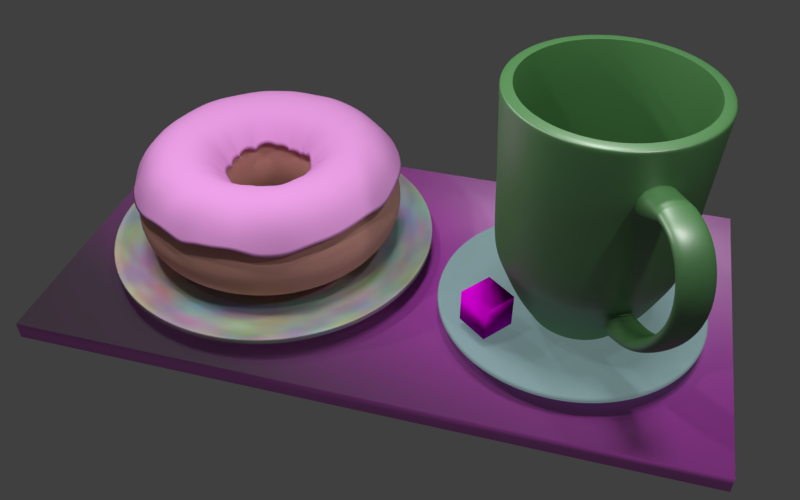 # Source: 3_table_texture.blend  (saved by Blender 2.79.0; exported with 4.5.12 LTS)
import bpy
from mathutils import Matrix  # noqa: F401  (used for matrix-valued properties, if any)

bpy.ops.wm.read_factory_settings(use_empty=True)
scene = bpy.context.scene
scene.name = 'Scene'

# ---- collections
col_collection_1 = bpy.data.collections.new('Collection 1'); scene.collection.children.link(col_collection_1)
col_collection_2 = bpy.data.collections.new('Collection 2'); scene.collection.children.link(col_collection_2)
col_collection_3 = bpy.data.collections.new('Collection 3'); scene.collection.children.link(col_collection_3)
col_collection_4 = bpy.data.collections.new('Collection 4'); scene.collection.children.link(col_collection_4)
col_collection_5 = bpy.data.collections.new('Collection 5'); scene.collection.children.link(col_collection_5)
col_collection_11 = bpy.data.collections.new('Collection 11'); scene.collection.children.link(col_collection_11)

# ---- images (referenced by path relative to the original .blend; pixels are not part of the script)
import os
ASSET_DIR = os.environ.get("B2B_ASSET_DIR", "")  # directory of the original .blend (textures are referenced by path, not embedded)
HERE = os.path.dirname(os.path.abspath(__file__))  # packed textures are extracted next to this script under _unpacked/

def load_image(name, relpath, width, height, colorspace="sRGB"):
    """Load a texture the original file referenced (path relative to the .blend, or extracted next to this script)."""
    p = next((c for c in (os.path.join(HERE, relpath), os.path.join(ASSET_DIR, relpath)) if relpath and os.path.exists(c)), "")
    if p:
        img = bpy.data.images.load(p, check_existing=True)
        img.name = name
    else:  # same state as the original file: an image datablock whose file is absent (Cycles renders it pink)
        img = bpy.data.images.new(name, width, height)
        img.source = "FILE"
        img.filepath = "//" + (relpath or name)
    img.colorspace_settings.name = colorspace
    return img
img_woodquarteredchiffon001_col_1k_jpg = load_image('WoodQuarteredChiffon001_COL_1K.jpg', 'WoodQuarteredChiffon001_COL_1K.jpg', 1024, 1024, 'sRGB')
img_woodquarteredchiffon001_nrm_1k_jpg = load_image('WoodQuarteredChiffon001_NRM_1K.jpg', 'WoodQuarteredChiffon001_NRM_1K.jpg', 1024, 1024, 'Non-Color')

# ---- materials (node trees are filled in below, after node groups)
mat_material_002 = bpy.data.materials.new('Material.002')
mat_material_002.alpha_threshold = 0.0
mat_material_002.diffuse_color = (0.8, 0.3319, 0.7519, 1.0)
mat_material_002.specular_color = (1.0, 0.3091, 0.6973)
mat_material_002.roughness = 0.5
mat_material_002.specular_intensity = 0.8
mat_material_001 = bpy.data.materials.new('Material.001')
mat_material_001.alpha_threshold = 0.0
mat_material_001.diffuse_color = (0.8, 0.404, 0.3304, 1.0)
mat_material_001.specular_color = (1.0, 0.3877, 0.2946)
mat_material_001.roughness = 0.5
mat_material_003 = bpy.data.materials.new('Material.003')
mat_material_003.alpha_threshold = 0.0
mat_material_003.diffuse_color = (0.06829, 0.2396, 0.06165, 1.0)
mat_material_003.specular_color = (0.006126, 0.1284, 1.0)
mat_material_003.roughness = 0.5
mat_material_004 = bpy.data.materials.new('Material.004')
mat_material_004.alpha_threshold = 0.0
mat_material_004.diffuse_color = (0.1081, 0.158, 0.281, 1.0)
mat_material_004.roughness = 0.5
mat_material = bpy.data.materials.new('Material')
mat_material.alpha_threshold = 0.0
mat_material.diffuse_color = (0.2346, 0.3467, 0.3763, 1.0)
mat_material.roughness = 0.5
mat_material_005 = bpy.data.materials.new('Material.005')
mat_material_005.alpha_threshold = 0.0
mat_material_005.preview_render_type = 'CUBE'
mat_material_005.roughness = 0.5
mat_material_006 = bpy.data.materials.new('Material.006')
mat_material_006.alpha_threshold = 0.0
mat_material_006.roughness = 0.5

# ---- material node trees
mat_material_002.use_nodes = True; mat_material_002.node_tree.nodes.clear()
_N = mat_material_002.node_tree.nodes; _L = mat_material_002.node_tree.links
n0 = _N.new('ShaderNodeOutputMaterial'); n0.name = 'Material Output'; n0.location = (300, 300)
n1 = _N.new('ShaderNodeBsdfDiffuse'); n1.name = 'Diffuse BSDF'; n1.location = (10, 300)
n1.inputs[0].default_value = (0.8, 0.3319, 0.7519, 1.0)
_L.new(n1.outputs[0], n0.inputs[0])
n0.is_active_output = True
mat_material_001.use_nodes = True; mat_material_001.node_tree.nodes.clear()
_N = mat_material_001.node_tree.nodes; _L = mat_material_001.node_tree.links
n0 = _N.new('ShaderNodeOutputMaterial'); n0.name = 'Material Output'; n0.location = (300, 300)
n1 = _N.new('ShaderNodeBsdfDiffuse'); n1.name = 'Diffuse BSDF'; n1.location = (10, 300)
n1.inputs[0].default_value = (0.8, 0.404, 0.3304, 1.0)
_L.new(n1.outputs[0], n0.inputs[0])
n0.is_active_output = True
mat_material_003.use_nodes = True; mat_material_003.node_tree.nodes.clear()
_N = mat_material_003.node_tree.nodes; _L = mat_material_003.node_tree.links
n0 = _N.new('ShaderNodeOutputMaterial'); n0.name = 'Material Output'; n0.location = (418, 297)
n1 = _N.new('ShaderNodeBsdfDiffuse'); n1.name = 'Diffuse BSDF'; n1.location = (-32, 298)
n1.inputs[0].default_value = (0.06829, 0.2396, 0.06165, 1.0)
n2 = _N.new('ShaderNodeMixShader'); n2.name = 'Mix Shader'; n2.location = (198, 300)
n2.inputs[0].default_value = 0.2
n3 = _N.new('ShaderNodeBsdfAnisotropic'); n3.name = 'Glossy BSDF'; n3.location = (-1, 86)
n3.distribution = 'GGX'
n3.inputs[1].default_value = 0.4472
_L.new(n1.outputs[0], n2.inputs[1])
_L.new(n2.outputs[0], n0.inputs[0])
_L.new(n3.outputs[0], n2.inputs[2])
n0.is_active_output = True
mat_material_004.use_nodes = True; mat_material_004.node_tree.nodes.clear()
_N = mat_material_004.node_tree.nodes; _L = mat_material_004.node_tree.links
n0 = _N.new('ShaderNodeOutputMaterial'); n0.name = 'Material Output'; n0.location = (460, 300)
n1 = _N.new('ShaderNodeBsdfDiffuse'); n1.name = 'Diffuse BSDF'; n1.location = (10, 300)
n2 = _N.new('ShaderNodeMixShader'); n2.name = 'Mix Shader'; n2.location = (240, 330)
n2.inputs[0].default_value = 0.2
n3 = _N.new('ShaderNodeTexNoise'); n3.name = 'Noise Texture'; n3.location = (14, 102)
n4 = _N.new('ShaderNodeBsdfGlass'); n4.name = 'Glass BSDF'; n4.location = (224, 89)
n4.distribution = 'BECKMANN'
n4.inputs[1].default_value = 0.4472
n4.inputs[2].default_value = 1.45
_L.new(n1.outputs[0], n2.inputs[1])
_L.new(n2.outputs[0], n0.inputs[0])
_L.new(n3.outputs[1], n1.inputs[0])
_L.new(n4.outputs[0], n2.inputs[2])
n0.is_active_output = True
mat_material.use_nodes = True; mat_material.node_tree.nodes.clear()
_N = mat_material.node_tree.nodes; _L = mat_material.node_tree.links
n0 = _N.new('ShaderNodeOutputMaterial'); n0.name = 'Material Output'; n0.location = (460, 300)
n1 = _N.new('ShaderNodeBsdfDiffuse'); n1.name = 'Diffuse BSDF'; n1.location = (10, 300)
n1.inputs[0].default_value = (0.2346, 0.3467, 0.3763, 1.0)
n1.inputs[1].default_value = 0.2
n2 = _N.new('ShaderNodeEmission'); n2.name = 'Emission'; n2.location = (43, 108)
n2.inputs[0].default_value = (0.524, 0.8, 0.8, 1.0)
n3 = _N.new('ShaderNodeMixShader'); n3.name = 'Mix Shader'; n3.location = (240, 298)
n3.inputs[0].default_value = 0.2
_L.new(n1.outputs[0], n3.inputs[1])
_L.new(n3.outputs[0], n0.inputs[0])
_L.new(n2.outputs[0], n3.inputs[2])
n0.is_active_output = True
mat_material_005.use_nodes = True; mat_material_005.node_tree.nodes.clear()
_N = mat_material_005.node_tree.nodes; _L = mat_material_005.node_tree.links
n0 = _N.new('ShaderNodeOutputMaterial'); n0.name = 'Material Output'; n0.location = (460, 300)
n1 = _N.new('ShaderNodeBsdfDiffuse'); n1.name = 'Diffuse BSDF'; n1.location = (10, 300)
n1.inputs[1].default_value = 0.2
n2 = _N.new('ShaderNodeMixShader'); n2.name = 'Mix Shader'; n2.location = (240, 318)
n2.inputs[0].default_value = 0.4
n3 = _N.new('ShaderNodeTexImage'); n3.name = 'Image Texture'; n3.location = (-328, 299)
n3.width = 140
n3.image = img_woodquarteredchiffon001_col_1k_jpg
n4 = _N.new('ShaderNodeTexImage'); n4.name = 'Image Texture.001'; n4.location = (-322, 15)
n4.width = 140
n4.image = img_woodquarteredchiffon001_nrm_1k_jpg
n5 = _N.new('ShaderNodeNormalMap'); n5.name = 'Normal Map'; n5.location = (-149, 148)
n6 = _N.new('ShaderNodeBsdfAnisotropic'); n6.name = 'Glossy BSDF'; n6.location = (67, 123)
n6.distribution = 'GGX'
n6.inputs[1].default_value = 0.6325
_L.new(n1.outputs[0], n2.inputs[1])
_L.new(n2.outputs[0], n0.inputs[0])
_L.new(n6.outputs[0], n2.inputs[2])
_L.new(n3.outputs[0], n1.inputs[0])
_L.new(n4.outputs[0], n5.inputs[1])
_L.new(n5.outputs[0], n6.inputs[4])
_L.new(n5.outputs[0], n1.inputs[2])
n0.is_active_output = True
mat_material_006.use_nodes = True; mat_material_006.node_tree.nodes.clear()
_N = mat_material_006.node_tree.nodes; _L = mat_material_006.node_tree.links
n0 = _N.new('ShaderNodeOutputMaterial'); n0.name = 'Material Output'; n0.location = (300, 300)
n1 = _N.new('ShaderNodeBsdfDiffuse'); n1.name = 'Diffuse BSDF'; n1.location = (10, 300)
n1.inputs[1].default_value = 0.8
n2 = _N.new('ShaderNodeTexImage'); n2.name = 'Image Texture'; n2.location = (-181, 279)
n2.width = 140
n2.image = img_woodquarteredchiffon001_col_1k_jpg
n3 = _N.new('ShaderNodeTexImage'); n3.name = 'Image Texture.001'; n3.location = (-196, -50)
n3.width = 140
n3.image = img_woodquarteredchiffon001_nrm_1k_jpg
n4 = _N.new('ShaderNodeNormalMap'); n4.name = 'Normal Map'; n4.location = (64, -30)
_L.new(n1.outputs[0], n0.inputs[0])
_L.new(n2.outputs[0], n1.inputs[0])
_L.new(n3.outputs[0], n4.inputs[1])
_L.new(n4.outputs[0], n1.inputs[2])
n0.is_active_output = True

# ---- world
world_world = bpy.data.worlds.new('World'); scene.world = world_world
world_world.color = (0.05088, 0.05088, 0.05088)
world_world.use_sun_shadow = False
world_world.sun_shadow_jitter_overblur = 0.0
world_world.cycles.sampling_method = 'MANUAL'

# ---- cameras
cam_camera = bpy.data.cameras.new('Camera')
cam_camera.clip_end = 100.0
cam_camera.lens = 35.0
cam_camera.sensor_width = 32.0
cam_camera.sensor_height = 18.0
cam_camera.ortho_scale = 7.314
cam_camera.dof.focus_distance = 0.0

# ---- lights
light_point_004 = bpy.data.lights.new('Point.004', 'POINT')
light_point_004.transmission_factor = 0.0
light_point_004.energy = 100.0
light_point_004.shadow_buffer_clip_start = 0.5
light_point_004.shadow_soft_size = 0.1
light_point_004.shadow_maximum_resolution = 0.006
light_point_004.use_absolute_resolution = True
light_point = bpy.data.lights.new('Point', 'POINT')
light_point.transmission_factor = 0.0
light_point.energy = 100.0
light_point.shadow_buffer_clip_start = 0.5
light_point.shadow_soft_size = 0.1
light_point.shadow_maximum_resolution = 0.006
light_point.use_absolute_resolution = True
light_point_003 = bpy.data.lights.new('Point.003', 'POINT')
light_point_003.transmission_factor = 0.0
light_point_003.energy = 100.0
light_point_003.shadow_buffer_clip_start = 0.5
light_point_003.shadow_soft_size = 0.1
light_point_003.shadow_maximum_resolution = 0.006
light_point_003.use_absolute_resolution = True
light_point_002 = bpy.data.lights.new('Point.002', 'POINT')
light_point_002.transmission_factor = 0.0
light_point_002.energy = 100.0
light_point_002.shadow_buffer_clip_start = 0.5
light_point_002.shadow_soft_size = 0.1
light_point_002.shadow_maximum_resolution = 0.006
light_point_002.use_absolute_resolution = True
light_point_001 = bpy.data.lights.new('Point.001', 'POINT')
light_point_001.transmission_factor = 0.0
light_point_001.energy = 100.0
light_point_001.shadow_buffer_clip_start = 0.5
light_point_001.shadow_soft_size = 0.1
light_point_001.shadow_maximum_resolution = 0.006
light_point_001.use_absolute_resolution = True
light_sun = bpy.data.lights.new('Sun', 'SUN')
light_sun.transmission_factor = 0.0
light_sun.angle = 0.1993
light_sun.energy = 1.0
light_sun.shadow_buffer_clip_start = 0.5
light_sun.shadow_soft_size = 0.1
light_sun.shadow_cascade_max_distance = 1000.0
light_lamp = bpy.data.lights.new('Lamp', 'POINT')
light_lamp.transmission_factor = 0.0
light_lamp.cutoff_distance = 30.0
light_lamp.energy = 100.0
light_lamp.shadow_buffer_clip_start = 1.001
light_lamp.shadow_soft_size = 0.1
light_lamp.shadow_maximum_resolution = 0.006
light_lamp.use_absolute_resolution = True

# ---- meshes
me_torus_007 = bpy.data.meshes.new('Torus.007')
me_torus_007.from_pydata([(1.389, 4.676e-09, 0.212), (1.232, 1.551e-09, 0.4304), (0.9931, 1.818e-09, 0.4996), (0.7358, 1.191e-08, 0.4307), (0.5584, 1.611e-08, 0.1677), (1.377, 0.1813, 0.2399), (1.235, 0.1625, 0.433), (0.9641, 0.1269, 0.4931), (0.7305, 0.09618, 0.431), (0.5544, 0.07299, 0.2478), (1.342, 0.3596, 0.1534), (1.177, 0.3155, 0.4278), (0.9441, 0.253, 0.4946), (0.7116, 0.1907, 0.431), (0.5444, 0.1459, 0.1696), (1.284, 0.5317, 0.1427), (1.133, 0.4693, 0.4293), (0.9169, 0.3798, 0.4994), (0.6776, 0.2807, 0.4299), (0.5097, 0.2111, 0.2002), (1.203, 0.6947, 0.1467), (1.069, 0.6171, 0.4309), (0.8669, 0.5005, 0.5021), (0.6464, 0.3732, 0.4342), (0.4862, 0.2807, 0.1497), (1.102, 0.8458, 0.1937), (0.9719, 0.7458, 0.4291), (0.7896, 0.6059, 0.5003), (0.5811, 0.4459, 0.4296), (0.4383, 0.3363, 0.1332), (0.9824, 0.9824, 0.2022), (0.8653, 0.8653, 0.4288), (0.6993, 0.6993, 0.4983), (0.5232, 0.5232, 0.432), (0.3953, 0.3953, 0.2202), (0.8458, 1.102, 0.2117), (0.7423, 0.9674, 0.4279), (0.5919, 0.7714, 0.493), (0.4477, 0.5835, 0.4306), (0.3355, 0.4373, 0.2397), (0.6947, 1.203, 0.2371), (0.6162, 1.067, 0.4305), (0.4934, 0.8545, 0.4976), (0.3648, 0.6318, 0.4286), (0.2763, 0.4786, 0.216), (0.5317, 1.284, 0.2422), (0.4648, 1.122, 0.427), (0.3734, 0.9015, 0.4941), (0.2819, 0.6806, 0.431), (0.2134, 0.5153, 0.2323), (0.3596, 1.342, 0.2094), (0.3213, 1.199, 0.4323), (0.2516, 0.9391, 0.493), (0.1939, 0.7238, 0.4352), (0.1438, 0.5365, 0.1789), (0.1813, 1.377, 0.2201), (0.1616, 1.228, 0.4317), (0.1305, 0.9914, 0.5017), (0.09558, 0.726, 0.4295), (0.07312, 0.5554, 0.2449), (-6.251e-08, 1.389, 0.2294), (-5.367e-08, 1.218, 0.4276), (-4.611e-08, 0.9834, 0.4965), (-4.83e-08, 0.7475, 0.4346), (-4.807e-08, 0.557, 0.1918), (-0.1813, 1.377, 0.2395), (-0.163, 1.238, 0.4337), (-0.1278, 0.9704, 0.4951), (-0.09754, 0.7409, 0.4345), (-0.07341, 0.5576, 0.1449), (-0.3596, 1.342, 0.2182), (-0.3232, 1.206, 0.4338), (-0.2564, 0.9568, 0.4988), (-0.1894, 0.7067, 0.4293), (-0.146, 0.545, 0.2336), (-0.5317, 1.284, 0.2083), (-0.4744, 1.145, 0.432), (-0.3829, 0.9245, 0.502), (-0.2846, 0.687, 0.4333), (-0.2115, 0.5105, 0.2044), (-0.6947, 1.203, 0.2061), (-0.6149, 1.065, 0.43), (-0.4886, 0.8463, 0.4946), (-0.3667, 0.6352, 0.4299), (-0.2777, 0.481, 0.2478), (-0.8458, 1.102, 0.2076), (-0.7554, 0.9845, 0.4322), (-0.5975, 0.7787, 0.4959), (-0.4521, 0.5891, 0.4329), (-0.3411, 0.4446, 0.2423), (-0.9824, 0.9824, 0.2034), (-0.8632, 0.8632, 0.4282), (-0.6905, 0.6905, 0.4944), (-0.5195, 0.5195, 0.4303), (-0.3896, 0.3896, 0.1874), (-1.102, 0.8458, 0.1986), (-0.9752, 0.7483, 0.4299), (-0.7811, 0.5994, 0.4969), (-0.5908, 0.4533, 0.4336), (-0.446, 0.3423, 0.1942), (-1.203, 0.6947, 0.2388), (-1.062, 0.6131, 0.4293), (-0.8493, 0.4904, 0.4957), (-0.6421, 0.3707, 0.4326), (-0.4876, 0.2815, 0.1401), (-1.284, 0.5317, 0.1945), (-1.15, 0.4763, 0.433), (-0.9206, 0.3813, 0.5006), (-0.6744, 0.2793, 0.4287), (-0.5215, 0.216, 0.1671), (-1.342, 0.3596, 0.1807), (-1.205, 0.3229, 0.4335), (-0.9663, 0.2589, 0.5019), (-0.7119, 0.1908, 0.4311), (-0.5359, 0.1436, 0.1742), (-1.377, 0.1813, 0.1569), (-1.223, 0.161, 0.4307), (-0.9657, 0.1271, 0.4936), (-0.7277, 0.0958, 0.4301), (-0.5512, 0.07256, 0.134), (-1.389, 1.181e-07, 0.17), (-1.23, 1.055e-07, 0.4301), (-0.9951, 8.689e-08, 0.5002), (-0.739, 6.686e-08, 0.4317), (-0.564, 5.333e-08, 0.2008), (-1.377, -0.1813, 0.2028), (-1.233, -0.1623, 0.4327), (-0.9725, -0.128, 0.4957), (-0.7307, -0.0962, 0.4311), (-0.5597, -0.07368, 0.1886), (-1.342, -0.3596, 0.1785), (-1.192, -0.3195, 0.4309), (-0.9561, -0.2562, 0.4986), (-0.7239, -0.194, 0.4352), (-0.5413, -0.1451, 0.1893), (-1.284, -0.5317, 0.2077), (-1.151, -0.4767, 0.4331), (-0.9152, -0.3791, 0.4988), (-0.6829, -0.2829, 0.4318), (-0.5155, -0.2135, 0.2264), (-1.203, -0.6947, 0.1649), (-1.078, -0.6223, 0.4329), (-0.8535, -0.4928, 0.4972), (-0.6389, -0.3688, 0.4313), (-0.4808, -0.2776, 0.2186), (-1.102, -0.8458, 0.1804), (-0.9788, -0.7511, 0.4308), (-0.7777, -0.5968, 0.4955), (-0.5912, -0.4536, 0.4338), (-0.4399, -0.3376, 0.1573), (-0.9824, -0.9824, 0.1281), (-0.8797, -0.8797, 0.4328), (-0.7049, -0.7049, 0.5008), (-0.517, -0.517, 0.4291), (-0.3957, -0.3957, 0.1715), (-0.8458, -1.102, 0.2395), (-0.7554, -0.9845, 0.4322), (-0.5999, -0.7819, 0.4972), (-0.4497, -0.586, 0.4316), (-0.3392, -0.4421, 0.2101), (-0.6947, -1.203, 0.1627), (-0.6208, -1.075, 0.4323), (-0.497, -0.8608, 0.4999), (-0.3679, -0.6372, 0.4307), (-0.278, -0.4816, 0.2069), (-0.5317, -1.284, 0.1409), (-0.4728, -1.142, 0.4311), (-0.3758, -0.9073, 0.4961), (-0.2795, -0.6747, 0.4288), (-0.2106, -0.5084, 0.1259), (-0.3596, -1.342, 0.1738), (-0.3183, -1.188, 0.43), (-0.2532, -0.9451, 0.495), (-0.1896, -0.7077, 0.4296), (-0.1458, -0.5442, 0.2082), (-0.1813, -1.377, 0.1767), (-0.1617, -1.228, 0.4318), (-0.1284, -0.975, 0.4965), (-0.09625, -0.7311, 0.4312), (-0.07258, -0.5513, 0.1142), (-2.156e-07, -1.389, 0.1213), (-1.945e-07, -1.24, 0.432), (-1.621e-07, -0.9921, 0.4993), (-1.3e-07, -0.7495, 0.4352), (-1.06e-07, -0.5618, 0.1115), (0.1813, -1.377, 0.1974), (0.1613, -1.225, 0.4312), (0.128, -0.9723, 0.4957), (0.09657, -0.7335, 0.432), (0.07354, -0.5586, 0.1669), (0.3596, -1.342, 0.1317), (0.3209, -1.198, 0.432), (0.2553, -0.953, 0.4975), (0.1915, -0.7147, 0.4321), (0.1443, -0.5385, 0.1671), (0.5317, -1.284, 0.07673), (0.4755, -1.148, 0.4325), (0.3769, -0.9099, 0.497), (0.2862, -0.691, 0.4347), (0.215, -0.5192, 0.2111), (0.6947, -1.203, 0.1457), (0.6083, -1.054, 0.4274), (0.4938, -0.8553, 0.4979), (0.3693, -0.6397, 0.4316), (0.2796, -0.4842, 0.1637), (0.8458, -1.102, 0.1198), (0.7599, -0.9903, 0.4337), (0.5973, -0.7784, 0.4958), (0.4484, -0.5844, 0.431), (0.3369, -0.439, 0.181), (0.9824, -0.9824, 0.1527), (0.8842, -0.8842, 0.4341), (0.693, -0.693, 0.4955), (0.5237, -0.5237, 0.4323), (0.3904, -0.3904, 0.1982), (1.102, -0.8458, 0.1643), (0.9667, -0.7417, 0.4277), (0.7851, -0.6024, 0.4985), (0.5918, -0.4541, 0.4341), (0.4368, -0.3352, 0.1315), (1.203, -0.6947, 0.2319), (1.077, -0.6219, 0.4328), (0.8573, -0.4949, 0.4986), (0.6329, -0.3654, 0.429), (0.4867, -0.281, 0.1943), (1.284, -0.5317, 0.2266), (1.15, -0.4763, 0.4329), (0.9136, -0.3784, 0.4983), (0.6783, -0.281, 0.4302), (0.521, -0.2158, 0.1169), (1.342, -0.3596, 0.15), (1.179, -0.3159, 0.4282), (0.9579, -0.2567, 0.4992), (0.7046, -0.1888, 0.4286), (0.5342, -0.1431, 0.1152), (1.377, -0.1813, 0.2125), (1.208, -0.159, 0.4277), (0.9773, -0.1287, 0.4973), (0.7321, -0.09639, 0.4316), (0.5489, -0.07226, 0.1494)], [], [(0, 5, 6, 1), (1, 6, 7, 2), (2, 7, 8, 3), (3, 8, 9, 4), (5, 10, 11, 6), (6, 11, 12, 7), (7, 12, 13, 8), (8, 13, 14, 9), (10, 15, 16, 11), (11, 16, 17, 12), (12, 17, 18, 13), (13, 18, 19, 14), (15, 20, 21, 16), (16, 21, 22, 17), (17, 22, 23, 18), (18, 23, 24, 19), (20, 25, 26, 21), (21, 26, 27, 22), (22, 27, 28, 23), (23, 28, 29, 24), (25, 30, 31, 26), (26, 31, 32, 27), (27, 32, 33, 28), (28, 33, 34, 29), (30, 35, 36, 31), (31, 36, 37, 32), (32, 37, 38, 33), (33, 38, 39, 34), (35, 40, 41, 36), (36, 41, 42, 37), (37, 42, 43, 38), (38, 43, 44, 39), (40, 45, 46, 41), (41, 46, 47, 42), (42, 47, 48, 43), (43, 48, 49, 44), (45, 50, 51, 46), (46, 51, 52, 47), (47, 52, 53, 48), (48, 53, 54, 49), (50, 55, 56, 51), (51, 56, 57, 52), (52, 57, 58, 53), (53, 58, 59, 54), (55, 60, 61, 56), (56, 61, 62, 57), (57, 62, 63, 58), (58, 63, 64, 59), (60, 65, 66, 61), (61, 66, 67, 62), (62, 67, 68, 63), (63, 68, 69, 64), (65, 70, 71, 66), (66, 71, 72, 67), (67, 72, 73, 68), (68, 73, 74, 69), (70, 75, 76, 71), (71, 76, 77, 72), (72, 77, 78, 73), (73, 78, 79, 74), (75, 80, 81, 76), (76, 81, 82, 77), (77, 82, 83, 78), (78, 83, 84, 79), (80, 85, 86, 81), (81, 86, 87, 82), (82, 87, 88, 83), (83, 88, 89, 84), (85, 90, 91, 86), (86, 91, 92, 87), (87, 92, 93, 88), (88, 93, 94, 89), (90, 95, 96, 91), (91, 96, 97, 92), (92, 97, 98, 93), (93, 98, 99, 94), (95, 100, 101, 96), (96, 101, 102, 97), (97, 102, 103, 98), (98, 103, 104, 99), (100, 105, 106, 101), (101, 106, 107, 102), (102, 107, 108, 103), (103, 108, 109, 104), (105, 110, 111, 106), (106, 111, 112, 107), (107, 112, 113, 108), (108, 113, 114, 109), (110, 115, 116, 111), (111, 116, 117, 112), (112, 117, 118, 113), (113, 118, 119, 114), (115, 120, 121, 116), (116, 121, 122, 117), (117, 122, 123, 118), (118, 123, 124, 119), (120, 125, 126, 121), (121, 126, 127, 122), (122, 127, 128, 123), (123, 128, 129, 124), (125, 130, 131, 126), (126, 131, 132, 127), (127, 132, 133, 128), (128, 133, 134, 129), (130, 135, 136, 131), (131, 136, 137, 132), (132, 137, 138, 133), (133, 138, 139, 134), (135, 140, 141, 136), (136, 141, 142, 137), (137, 142, 143, 138), (138, 143, 144, 139), (140, 145, 146, 141), (141, 146, 147, 142), (142, 147, 148, 143), (143, 148, 149, 144), (145, 150, 151, 146), (146, 151, 152, 147), (147, 152, 153, 148), (148, 153, 154, 149), (150, 155, 156, 151), (151, 156, 157, 152), (152, 157, 158, 153), (153, 158, 159, 154), (155, 160, 161, 156), (156, 161, 162, 157), (157, 162, 163, 158), (158, 163, 164, 159), (160, 165, 166, 161), (161, 166, 167, 162), (162, 167, 168, 163), (163, 168, 169, 164), (165, 170, 171, 166), (166, 171, 172, 167), (167, 172, 173, 168), (168, 173, 174, 169), (170, 175, 176, 171), (171, 176, 177, 172), (172, 177, 178, 173), (173, 178, 179, 174), (175, 180, 181, 176), (176, 181, 182, 177), (177, 182, 183, 178), (178, 183, 184, 179), (180, 185, 186, 181), (181, 186, 187, 182), (182, 187, 188, 183), (183, 188, 189, 184), (185, 190, 191, 186), (186, 191, 192, 187), (187, 192, 193, 188), (188, 193, 194, 189), (190, 195, 196, 191), (191, 196, 197, 192), (192, 197, 198, 193), (193, 198, 199, 194), (195, 200, 201, 196), (196, 201, 202, 197), (197, 202, 203, 198), (198, 203, 204, 199), (200, 205, 206, 201), (201, 206, 207, 202), (202, 207, 208, 203), (203, 208, 209, 204), (205, 210, 211, 206), (206, 211, 212, 207), (207, 212, 213, 208), (208, 213, 214, 209), (210, 215, 216, 211), (211, 216, 217, 212), (212, 217, 218, 213), (213, 218, 219, 214), (215, 220, 221, 216), (216, 221, 222, 217), (217, 222, 223, 218), (218, 223, 224, 219), (220, 225, 226, 221), (221, 226, 227, 222), (222, 227, 228, 223), (223, 228, 229, 224), (225, 230, 231, 226), (226, 231, 232, 227), (227, 232, 233, 228), (228, 233, 234, 229), (230, 235, 236, 231), (231, 236, 237, 232), (232, 237, 238, 233), (233, 238, 239, 234), (235, 0, 1, 236), (236, 1, 2, 237), (237, 2, 3, 238), (238, 3, 4, 239)])
me_torus_007.polygons.foreach_set('use_smooth', [True] * 192)
me_torus_007.materials.append(mat_material_002)
me_torus_007.use_remesh_preserve_volume = False
me_torus_007.use_remesh_preserve_attributes = False
me_torus_007.use_mirror_vertex_groups = False
me_torus_007.update()
me_torus_006 = bpy.data.meshes.new('Torus.006')
me_torus_006.from_pydata([(1.502, 5.13e-09, 0.5147), (1.435, 4.59e-09, 0.7653), (1.252, 1.458e-09, 0.949), (1.001, 1.774e-09, 1.017), (0.7498, 1.199e-08, 0.95), (0.5654, 1.622e-08, 0.7662), (0.4979, 1.312e-08, 0.5147), (0.5654, 1.647e-08, 0.2631), (0.7498, 1.215e-08, 0.07935), (1.001, 1.795e-09, 0.01256), (1.252, 1.508e-09, 0.0803), (1.435, 4.548e-09, 0.2641), (1.489, 0.1961, 0.5147), (1.423, 0.1873, 0.7653), (1.241, 0.1634, 0.949), (0.9925, 0.1307, 1.017), (0.7434, 0.09787, 0.95), (0.5606, 0.0738, 0.7662), (0.4936, 0.06499, 0.5147), (0.5606, 0.0738, 0.2631), (0.7434, 0.09787, 0.07935), (0.9925, 0.1307, 0.01256), (1.241, 0.1634, 0.0803), (1.423, 0.1873, 0.2641), (1.451, 0.3888, 0.5147), (1.386, 0.3714, 0.7653), (1.209, 0.324, 0.949), (0.967, 0.2591, 1.017), (0.7242, 0.1941, 0.95), (0.5462, 0.1463, 0.7662), (0.4809, 0.1289, 0.5147), (0.5462, 0.1463, 0.2631), (0.7242, 0.1941, 0.07935), (0.967, 0.2591, 0.01256), (1.209, 0.324, 0.0803), (1.386, 0.3714, 0.2641), (1.388, 0.5748, 0.5147), (1.326, 0.5492, 0.7653), (1.157, 0.4791, 0.949), (0.9249, 0.3831, 1.017), (0.6927, 0.2869, 0.95), (0.5224, 0.2164, 0.7662), (0.46, 0.1905, 0.5147), (0.5224, 0.2164, 0.2631), (0.6927, 0.2869, 0.07935), (0.9249, 0.3831, 0.01256), (1.157, 0.4791, 0.0803), (1.326, 0.5492, 0.2641), (1.301, 0.7511, 0.5147), (1.243, 0.7176, 0.7653), (1.084, 0.6259, 0.949), (0.867, 0.5006, 1.017), (0.6493, 0.3749, 0.95), (0.4897, 0.2827, 0.7662), (0.4312, 0.2489, 0.5147), (0.4897, 0.2827, 0.2631), (0.6493, 0.3749, 0.07935), (0.867, 0.5006, 0.01256), (1.084, 0.6259, 0.0803), (1.243, 0.7176, 0.2641), (1.192, 0.9144, 0.5147), (1.139, 0.8736, 0.7653), (0.9932, 0.7621, 0.949), (0.7942, 0.6094, 1.017), (0.5948, 0.4564, 0.95), (0.4486, 0.3442, 0.7662), (0.395, 0.3031, 0.5147), (0.4486, 0.3442, 0.2631), (0.5948, 0.4564, 0.07935), (0.7942, 0.6094, 0.01256), (0.9932, 0.7621, 0.0803), (1.139, 0.8736, 0.2641), (1.062, 1.062, 0.5147), (1.015, 1.015, 0.7653), (0.8852, 0.8852, 0.949), (0.7079, 0.7079, 1.017), (0.5302, 0.5302, 0.95), (0.3998, 0.3998, 0.7662), (0.3521, 0.3521, 0.5147), (0.3998, 0.3998, 0.2631), (0.5302, 0.5302, 0.07935), (0.7079, 0.7079, 0.01256), (0.8852, 0.8852, 0.0803), (1.015, 1.015, 0.2641), (0.9144, 1.192, 0.5147), (0.8736, 1.139, 0.7653), (0.7621, 0.9932, 0.949), (0.6094, 0.7942, 1.017), (0.4564, 0.5948, 0.95), (0.3442, 0.4486, 0.7662), (0.3031, 0.395, 0.5147), (0.3442, 0.4486, 0.2631), (0.4564, 0.5948, 0.07935), (0.6094, 0.7942, 0.01256), (0.7621, 0.9932, 0.0803), (0.8736, 1.139, 0.2641), (0.7511, 1.301, 0.5147), (0.7176, 1.243, 0.7653), (0.6259, 1.084, 0.949), (0.5006, 0.867, 1.017), (0.3749, 0.6493, 0.95), (0.2827, 0.4897, 0.7662), (0.2489, 0.4312, 0.5147), (0.2827, 0.4897, 0.2631), (0.3749, 0.6493, 0.07935), (0.5006, 0.867, 0.01256), (0.6259, 1.084, 0.0803), (0.7176, 1.243, 0.2641), (0.5748, 1.388, 0.5147), (0.5492, 1.326, 0.7653), (0.4791, 1.157, 0.949), (0.3831, 0.9249, 1.017), (0.2869, 0.6927, 0.95), (0.2164, 0.5224, 0.7662), (0.1905, 0.46, 0.5147), (0.2164, 0.5224, 0.2631), (0.2869, 0.6927, 0.07935), (0.3831, 0.9249, 0.01256), (0.4791, 1.157, 0.0803), (0.5492, 1.326, 0.2641), (0.3888, 1.451, 0.5147), (0.3714, 1.386, 0.7653), (0.324, 1.209, 0.949), (0.2591, 0.967, 1.017), (0.1941, 0.7242, 0.95), (0.1463, 0.5462, 0.7662), (0.1289, 0.4809, 0.5147), (0.1463, 0.5462, 0.2631), (0.1941, 0.7242, 0.07935), (0.2591, 0.967, 0.01256), (0.324, 1.209, 0.0803), (0.3714, 1.386, 0.2641), (0.1961, 1.489, 0.5147), (0.1873, 1.423, 0.7653), (0.1634, 1.241, 0.949), (0.1307, 0.9925, 1.017), (0.09787, 0.7434, 0.95), (0.0738, 0.5606, 0.7662), (0.06499, 0.4936, 0.5147), (0.0738, 0.5606, 0.2631), (0.09787, 0.7434, 0.07935), (0.1307, 0.9925, 0.01256), (0.1634, 1.241, 0.0803), (0.1873, 1.423, 0.2641), (-6.447e-08, 1.502, 0.5147), (-6.167e-08, 1.435, 0.7653), (-5.271e-08, 1.252, 0.949), (-4.536e-08, 1.001, 1.017), (-4.818e-08, 0.7498, 0.95), (-4.747e-08, 0.5654, 0.7662), (-4.19e-08, 0.4979, 0.5147), (-4.747e-08, 0.5654, 0.2631), (-4.832e-08, 0.7498, 0.07935), (-4.537e-08, 1.001, 0.01256), (-5.26e-08, 1.252, 0.0803), (-6.14e-08, 1.435, 0.2641), (-0.1961, 1.489, 0.5147), (-0.1873, 1.423, 0.7653), (-0.1634, 1.241, 0.949), (-0.1307, 0.9925, 1.017), (-0.09787, 0.7434, 0.95), (-0.0738, 0.5606, 0.7662), (-0.06499, 0.4936, 0.5147), (-0.0738, 0.5606, 0.2631), (-0.09787, 0.7434, 0.07935), (-0.1307, 0.9925, 0.01256), (-0.1634, 1.241, 0.0803), (-0.1873, 1.423, 0.2641), (-0.3888, 1.451, 0.5147), (-0.3714, 1.386, 0.7653), (-0.324, 1.209, 0.949), (-0.2591, 0.967, 1.017), (-0.1941, 0.7242, 0.95), (-0.1463, 0.5462, 0.7662), (-0.1289, 0.4809, 0.5147), (-0.1463, 0.5462, 0.2631), (-0.1941, 0.7242, 0.07935), (-0.2591, 0.967, 0.01256), (-0.324, 1.209, 0.0803), (-0.3714, 1.386, 0.2641), (-0.5748, 1.388, 0.5147), (-0.5492, 1.326, 0.7653), (-0.4791, 1.157, 0.949), (-0.3831, 0.9249, 1.017), (-0.2869, 0.6927, 0.95), (-0.2164, 0.5224, 0.7662), (-0.1905, 0.46, 0.5147), (-0.2164, 0.5224, 0.2631), (-0.2869, 0.6927, 0.07935), (-0.3831, 0.9249, 0.01256), (-0.4791, 1.157, 0.0803), (-0.5492, 1.326, 0.2641), (-0.7511, 1.301, 0.5147), (-0.7176, 1.243, 0.7653), (-0.6259, 1.084, 0.949), (-0.5006, 0.867, 1.017), (-0.3749, 0.6493, 0.95), (-0.2827, 0.4897, 0.7662), (-0.2489, 0.4312, 0.5147), (-0.2827, 0.4897, 0.2631), (-0.3749, 0.6493, 0.07935), (-0.5006, 0.867, 0.01256), (-0.6259, 1.084, 0.0803), (-0.7176, 1.243, 0.2641), (-0.9144, 1.192, 0.5147), (-0.8736, 1.139, 0.7653), (-0.7621, 0.9932, 0.949), (-0.6094, 0.7942, 1.017), (-0.4564, 0.5948, 0.95), (-0.3442, 0.4486, 0.7662), (-0.3031, 0.395, 0.5147), (-0.3442, 0.4486, 0.2631), (-0.4564, 0.5948, 0.07935), (-0.6094, 0.7942, 0.01256), (-0.7621, 0.9932, 0.0803), (-0.8736, 1.139, 0.2641), (-1.062, 1.062, 0.5147), (-1.015, 1.015, 0.7653), (-0.8852, 0.8852, 0.949), (-0.7079, 0.7079, 1.017), (-0.5302, 0.5302, 0.95), (-0.3998, 0.3998, 0.7662), (-0.3521, 0.3521, 0.5147), (-0.3998, 0.3998, 0.2631), (-0.5302, 0.5302, 0.07935), (-0.7079, 0.7079, 0.01256), (-0.8852, 0.8852, 0.0803), (-1.015, 1.015, 0.2641), (-1.192, 0.9144, 0.5147), (-1.139, 0.8736, 0.7653), (-0.9932, 0.7621, 0.949), (-0.7942, 0.6094, 1.017), (-0.5948, 0.4564, 0.95), (-0.4486, 0.3442, 0.7662), (-0.395, 0.3031, 0.5147), (-0.4486, 0.3442, 0.2631), (-0.5948, 0.4564, 0.07935), (-0.7942, 0.6094, 0.01256), (-0.9932, 0.7621, 0.0803), (-1.139, 0.8736, 0.2641), (-1.301, 0.7511, 0.5147), (-1.243, 0.7176, 0.7653), (-1.084, 0.6259, 0.949), (-0.867, 0.5006, 1.017), (-0.6493, 0.3749, 0.95), (-0.4897, 0.2827, 0.7662), (-0.4312, 0.2489, 0.5147), (-0.4897, 0.2827, 0.2631), (-0.6493, 0.3749, 0.07935), (-0.867, 0.5006, 0.01256), (-1.084, 0.6259, 0.0803), (-1.243, 0.7176, 0.2641), (-1.388, 0.5748, 0.5147), (-1.326, 0.5492, 0.7653), (-1.157, 0.4791, 0.949), (-0.9249, 0.3831, 1.017), (-0.6927, 0.2869, 0.95), (-0.5224, 0.2164, 0.7662), (-0.46, 0.1905, 0.5147), (-0.5224, 0.2164, 0.2631), (-0.6927, 0.2869, 0.07935), (-0.9249, 0.3831, 0.01256), (-1.157, 0.4791, 0.0803), (-1.326, 0.5492, 0.2641), (-1.451, 0.3888, 0.5147), (-1.386, 0.3714, 0.7653), (-1.209, 0.324, 0.949), (-0.967, 0.2591, 1.017), (-0.7242, 0.1941, 0.95), (-0.5462, 0.1463, 0.7662), (-0.4809, 0.1289, 0.5147), (-0.5462, 0.1463, 0.2631), (-0.7242, 0.1941, 0.07935), (-0.967, 0.2591, 0.01256), (-1.209, 0.324, 0.0803), (-1.386, 0.3714, 0.2641), (-1.489, 0.1961, 0.5147), (-1.423, 0.1873, 0.7653), (-1.241, 0.1634, 0.949), (-0.9925, 0.1307, 1.017), (-0.7434, 0.09787, 0.95), (-0.5606, 0.0738, 0.7662), (-0.4936, 0.06499, 0.5147), (-0.5606, 0.0738, 0.2631), (-0.7434, 0.09787, 0.07935), (-0.9925, 0.1307, 0.01256), (-1.241, 0.1634, 0.0803), (-1.423, 0.1873, 0.2641), (-1.502, 1.269e-07, 0.5147), (-1.435, 1.218e-07, 0.7653), (-1.252, 1.072e-07, 0.949), (-1.001, 8.737e-08, 1.017), (-0.7498, 6.773e-08, 0.95), (-0.5654, 5.345e-08, 0.7662), (-0.4979, 4.82e-08, 0.5147), (-0.5654, 5.346e-08, 0.2631), (-0.7498, 6.776e-08, 0.07935), (-1.001, 8.737e-08, 0.01256), (-1.252, 1.072e-07, 0.0803), (-1.435, 1.215e-07, 0.2641), (-1.489, -0.1961, 0.5147), (-1.423, -0.1873, 0.7653), (-1.241, -0.1634, 0.949), (-0.9925, -0.1307, 1.017), (-0.7434, -0.09787, 0.95), (-0.5606, -0.0738, 0.7662), (-0.4936, -0.06499, 0.5147), (-0.5606, -0.0738, 0.2631), (-0.7434, -0.09787, 0.07935), (-0.9925, -0.1307, 0.01256), (-1.241, -0.1634, 0.0803), (-1.423, -0.1873, 0.2641), (-1.451, -0.3888, 0.5147), (-1.386, -0.3714, 0.7653), (-1.209, -0.324, 0.949), (-0.967, -0.2591, 1.017), (-0.7242, -0.1941, 0.95), (-0.5462, -0.1463, 0.7662), (-0.4809, -0.1289, 0.5147), (-0.5462, -0.1463, 0.2631), (-0.7242, -0.1941, 0.07935), (-0.967, -0.2591, 0.01256), (-1.209, -0.324, 0.0803), (-1.386, -0.3714, 0.2641), (-1.388, -0.5748, 0.5147), (-1.326, -0.5492, 0.7653), (-1.157, -0.4791, 0.949), (-0.9249, -0.3831, 1.017), (-0.6927, -0.2869, 0.95), (-0.5224, -0.2164, 0.7662), (-0.46, -0.1905, 0.5147), (-0.5224, -0.2164, 0.2631), (-0.6927, -0.2869, 0.07935), (-0.9249, -0.3831, 0.01256), (-1.157, -0.4791, 0.0803), (-1.326, -0.5492, 0.2641), (-1.301, -0.7511, 0.5147), (-1.243, -0.7176, 0.7653), (-1.084, -0.6259, 0.949), (-0.867, -0.5006, 1.017), (-0.6493, -0.3749, 0.95), (-0.4897, -0.2827, 0.7662), (-0.4312, -0.2489, 0.5147), (-0.4897, -0.2827, 0.2631), (-0.6493, -0.3749, 0.07935), (-0.867, -0.5006, 0.01256), (-1.084, -0.6259, 0.0803), (-1.243, -0.7176, 0.2641), (-1.192, -0.9144, 0.5147), (-1.139, -0.8736, 0.7653), (-0.9932, -0.7621, 0.949), (-0.7942, -0.6094, 1.017), (-0.5948, -0.4564, 0.95), (-0.4486, -0.3442, 0.7662), (-0.395, -0.3031, 0.5147), (-0.4486, -0.3442, 0.2631), (-0.5948, -0.4564, 0.07935), (-0.7942, -0.6094, 0.01256), (-0.9932, -0.7621, 0.0803), (-1.139, -0.8736, 0.2641), (-1.062, -1.062, 0.5147), (-1.015, -1.015, 0.7653), (-0.8852, -0.8852, 0.949), (-0.7079, -0.7079, 1.017), (-0.5302, -0.5302, 0.95), (-0.3998, -0.3998, 0.7662), (-0.3521, -0.3521, 0.5147), (-0.3998, -0.3998, 0.2631), (-0.5302, -0.5302, 0.07935), (-0.7079, -0.7079, 0.01256), (-0.8852, -0.8852, 0.0803), (-1.015, -1.015, 0.2641), (-0.9144, -1.192, 0.5147), (-0.8736, -1.139, 0.7653), (-0.7621, -0.9932, 0.949), (-0.6094, -0.7942, 1.017), (-0.4564, -0.5948, 0.95), (-0.3442, -0.4486, 0.7662), (-0.3031, -0.395, 0.5147), (-0.3442, -0.4486, 0.2631), (-0.4564, -0.5948, 0.07935), (-0.6094, -0.7942, 0.01256), (-0.7621, -0.9932, 0.0803), (-0.8736, -1.139, 0.2641), (-0.7511, -1.301, 0.5147), (-0.7176, -1.243, 0.7653), (-0.6259, -1.084, 0.949), (-0.5006, -0.867, 1.017), (-0.3749, -0.6493, 0.95), (-0.2827, -0.4897, 0.7662), (-0.2489, -0.4312, 0.5147), (-0.2827, -0.4897, 0.2631), (-0.3749, -0.6493, 0.07935), (-0.5006, -0.867, 0.01256), (-0.6259, -1.084, 0.0803), (-0.7176, -1.243, 0.2641), (-0.5748, -1.388, 0.5147), (-0.5492, -1.326, 0.7653), (-0.4791, -1.157, 0.949), (-0.3831, -0.9249, 1.017), (-0.2869, -0.6927, 0.95), (-0.2164, -0.5224, 0.7662), (-0.1905, -0.46, 0.5147), (-0.2164, -0.5224, 0.2631), (-0.2869, -0.6927, 0.07935), (-0.3831, -0.9249, 0.01256), (-0.4791, -1.157, 0.0803), (-0.5492, -1.326, 0.2641), (-0.3888, -1.451, 0.5147), (-0.3714, -1.386, 0.7653), (-0.324, -1.209, 0.949), (-0.2591, -0.967, 1.017), (-0.1941, -0.7242, 0.95), (-0.1463, -0.5462, 0.7662), (-0.1289, -0.4809, 0.5147), (-0.1463, -0.5462, 0.2631), (-0.1941, -0.7242, 0.07935), (-0.2591, -0.967, 0.01256), (-0.324, -1.209, 0.0803), (-0.3714, -1.386, 0.2641), (-0.1961, -1.489, 0.5147), (-0.1873, -1.423, 0.7653), (-0.1634, -1.241, 0.949), (-0.1307, -0.9925, 1.017), (-0.09787, -0.7434, 0.95), (-0.0738, -0.5606, 0.7662), (-0.06499, -0.4936, 0.5147), (-0.0738, -0.5606, 0.2631), (-0.09787, -0.7434, 0.07935), (-0.1307, -0.9925, 0.01256), (-0.1634, -1.241, 0.0803), (-0.1873, -1.423, 0.2641), (-2.286e-07, -1.502, 0.5147), (-2.199e-07, -1.435, 0.7653), (-1.955e-07, -1.252, 0.949), (-1.627e-07, -1.001, 1.017), (-1.3e-07, -0.7498, 0.95), (-1.061e-07, -0.5654, 0.7662), (-9.749e-08, -0.4979, 0.5147), (-1.064e-07, -0.5654, 0.2631), (-1.301e-07, -0.7498, 0.07935), (-1.628e-07, -1.001, 0.01256), (-1.955e-07, -1.252, 0.0803), (-2.196e-07, -1.435, 0.2641), (0.1961, -1.489, 0.5147), (0.1873, -1.423, 0.7653), (0.1634, -1.241, 0.949), (0.1307, -0.9925, 1.017), (0.09787, -0.7434, 0.95), (0.0738, -0.5606, 0.7662), (0.06499, -0.4936, 0.5147), (0.0738, -0.5606, 0.2631), (0.09787, -0.7434, 0.07935), (0.1307, -0.9925, 0.01256), (0.1634, -1.241, 0.0803), (0.1873, -1.423, 0.2641), (0.3888, -1.451, 0.5147), (0.3714, -1.386, 0.7653), (0.324, -1.209, 0.949), (0.2591, -0.967, 1.017), (0.1941, -0.7242, 0.95), (0.1463, -0.5462, 0.7662), (0.1289, -0.4809, 0.5147), (0.1463, -0.5462, 0.2631), (0.1941, -0.7242, 0.07935), (0.2591, -0.967, 0.01256), (0.324, -1.209, 0.0803), (0.3714, -1.386, 0.2641), (0.5748, -1.388, 0.5147), (0.5492, -1.326, 0.7653), (0.4791, -1.157, 0.949), (0.3831, -0.9249, 1.017), (0.2869, -0.6927, 0.95), (0.2164, -0.5224, 0.7662), (0.1905, -0.46, 0.5147), (0.2164, -0.5224, 0.2631), (0.2869, -0.6927, 0.07935), (0.3831, -0.9249, 0.01256), (0.4791, -1.157, 0.0803), (0.5492, -1.326, 0.2641), (0.7511, -1.301, 0.5147), (0.7176, -1.243, 0.7653), (0.6259, -1.084, 0.949), (0.5006, -0.867, 1.017), (0.3749, -0.6493, 0.95), (0.2827, -0.4897, 0.7662), (0.2489, -0.4312, 0.5147), (0.2827, -0.4897, 0.2631), (0.3749, -0.6493, 0.07935), (0.5006, -0.867, 0.01256), (0.6259, -1.084, 0.0803), (0.7176, -1.243, 0.2641), (0.9144, -1.192, 0.5147), (0.8736, -1.139, 0.7653), (0.7621, -0.9932, 0.949), (0.6094, -0.7942, 1.017), (0.4564, -0.5948, 0.95), (0.3442, -0.4486, 0.7662), (0.3031, -0.395, 0.5147), (0.3442, -0.4486, 0.2631), (0.4564, -0.5948, 0.07935), (0.6094, -0.7942, 0.01256), (0.7621, -0.9932, 0.0803), (0.8736, -1.139, 0.2641), (1.062, -1.062, 0.5147), (1.015, -1.015, 0.7653), (0.8852, -0.8852, 0.949), (0.7079, -0.7079, 1.017), (0.5302, -0.5302, 0.95), (0.3998, -0.3998, 0.7662), (0.3521, -0.3521, 0.5147), (0.3998, -0.3998, 0.2631), (0.5302, -0.5302, 0.07935), (0.7079, -0.7079, 0.01256), (0.8852, -0.8852, 0.0803), (1.015, -1.015, 0.2641), (1.192, -0.9144, 0.5147), (1.139, -0.8736, 0.7653), (0.9932, -0.7621, 0.949), (0.7942, -0.6094, 1.017), (0.5948, -0.4564, 0.95), (0.4486, -0.3442, 0.7662), (0.395, -0.3031, 0.5147), (0.4486, -0.3442, 0.2631), (0.5948, -0.4564, 0.07935), (0.7942, -0.6094, 0.01256), (0.9932, -0.7621, 0.0803), (1.139, -0.8736, 0.2641), (1.301, -0.7511, 0.5147), (1.243, -0.7176, 0.7653), (1.084, -0.6259, 0.949), (0.867, -0.5006, 1.017), (0.6493, -0.3749, 0.95), (0.4897, -0.2827, 0.7662), (0.4312, -0.2489, 0.5147), (0.4897, -0.2827, 0.2631), (0.6493, -0.3749, 0.07935), (0.867, -0.5006, 0.01256), (1.084, -0.6259, 0.0803), (1.243, -0.7176, 0.2641), (1.388, -0.5748, 0.5147), (1.326, -0.5492, 0.7653), (1.157, -0.4791, 0.949), (0.9249, -0.3831, 1.017), (0.6927, -0.2869, 0.95), (0.5224, -0.2164, 0.7662), (0.46, -0.1905, 0.5147), (0.5224, -0.2164, 0.2631), (0.6927, -0.2869, 0.07935), (0.9249, -0.3831, 0.01256), (1.157, -0.4791, 0.0803), (1.326, -0.5492, 0.2641), (1.451, -0.3888, 0.5147), (1.386, -0.3714, 0.7653), (1.209, -0.324, 0.949), (0.967, -0.2591, 1.017), (0.7242, -0.1941, 0.95), (0.5462, -0.1463, 0.7662), (0.4809, -0.1289, 0.5147), (0.5462, -0.1463, 0.2631), (0.7242, -0.1941, 0.07935), (0.967, -0.2591, 0.01256), (1.209, -0.324, 0.0803), (1.386, -0.3714, 0.2641), (1.489, -0.1961, 0.5147), (1.423, -0.1873, 0.7653), (1.241, -0.1634, 0.949), (0.9925, -0.1307, 1.017), (0.7434, -0.09787, 0.95), (0.5606, -0.0738, 0.7662), (0.4936, -0.06499, 0.5147), (0.5606, -0.0738, 0.2631), (0.7434, -0.09787, 0.07935), (0.9925, -0.1307, 0.01256), (1.241, -0.1634, 0.0803), (1.423, -0.1873, 0.2641)], [], [(0, 12, 13, 1), (1, 13, 14, 2), (2, 14, 15, 3), (3, 15, 16, 4), (4, 16, 17, 5), (5, 17, 18, 6), (6, 18, 19, 7), (7, 19, 20, 8), (8, 20, 21, 9), (9, 21, 22, 10), (10, 22, 23, 11), (11, 23, 12, 0), (12, 24, 25, 13), (13, 25, 26, 14), (14, 26, 27, 15), (15, 27, 28, 16), (16, 28, 29, 17), (17, 29, 30, 18), (18, 30, 31, 19), (19, 31, 32, 20), (20, 32, 33, 21), (21, 33, 34, 22), (22, 34, 35, 23), (23, 35, 24, 12), (24, 36, 37, 25), (25, 37, 38, 26), (26, 38, 39, 27), (27, 39, 40, 28), (28, 40, 41, 29), (29, 41, 42, 30), (30, 42, 43, 31), (31, 43, 44, 32), (32, 44, 45, 33), (33, 45, 46, 34), (34, 46, 47, 35), (35, 47, 36, 24), (36, 48, 49, 37), (37, 49, 50, 38), (38, 50, 51, 39), (39, 51, 52, 40), (40, 52, 53, 41), (41, 53, 54, 42), (42, 54, 55, 43), (43, 55, 56, 44), (44, 56, 57, 45), (45, 57, 58, 46), (46, 58, 59, 47), (47, 59, 48, 36), (48, 60, 61, 49), (49, 61, 62, 50), (50, 62, 63, 51), (51, 63, 64, 52), (52, 64, 65, 53), (53, 65, 66, 54), (54, 66, 67, 55), (55, 67, 68, 56), (56, 68, 69, 57), (57, 69, 70, 58), (58, 70, 71, 59), (59, 71, 60, 48), (60, 72, 73, 61), (61, 73, 74, 62), (62, 74, 75, 63), (63, 75, 76, 64), (64, 76, 77, 65), (65, 77, 78, 66), (66, 78, 79, 67), (67, 79, 80, 68), (68, 80, 81, 69), (69, 81, 82, 70), (70, 82, 83, 71), (71, 83, 72, 60), (72, 84, 85, 73), (73, 85, 86, 74), (74, 86, 87, 75), (75, 87, 88, 76), (76, 88, 89, 77), (77, 89, 90, 78), (78, 90, 91, 79), (79, 91, 92, 80), (80, 92, 93, 81), (81, 93, 94, 82), (82, 94, 95, 83), (83, 95, 84, 72), (84, 96, 97, 85), (85, 97, 98, 86), (86, 98, 99, 87), (87, 99, 100, 88), (88, 100, 101, 89), (89, 101, 102, 90), (90, 102, 103, 91), (91, 103, 104, 92), (92, 104, 105, 93), (93, 105, 106, 94), (94, 106, 107, 95), (95, 107, 96, 84), (96, 108, 109, 97), (97, 109, 110, 98), (98, 110, 111, 99), (99, 111, 112, 100), (100, 112, 113, 101), (101, 113, 114, 102), (102, 114, 115, 103), (103, 115, 116, 104), (104, 116, 117, 105), (105, 117, 118, 106), (106, 118, 119, 107), (107, 119, 108, 96), (108, 120, 121, 109), (109, 121, 122, 110), (110, 122, 123, 111), (111, 123, 124, 112), (112, 124, 125, 113), (113, 125, 126, 114), (114, 126, 127, 115), (115, 127, 128, 116), (116, 128, 129, 117), (117, 129, 130, 118), (118, 130, 131, 119), (119, 131, 120, 108), (120, 132, 133, 121), (121, 133, 134, 122), (122, 134, 135, 123), (123, 135, 136, 124), (124, 136, 137, 125), (125, 137, 138, 126), (126, 138, 139, 127), (127, 139, 140, 128), (128, 140, 141, 129), (129, 141, 142, 130), (130, 142, 143, 131), (131, 143, 132, 120), (132, 144, 145, 133), (133, 145, 146, 134), (134, 146, 147, 135), (135, 147, 148, 136), (136, 148, 149, 137), (137, 149, 150, 138), (138, 150, 151, 139), (139, 151, 152, 140), (140, 152, 153, 141), (141, 153, 154, 142), (142, 154, 155, 143), (143, 155, 144, 132), (144, 156, 157, 145), (145, 157, 158, 146), (146, 158, 159, 147), (147, 159, 160, 148), (148, 160, 161, 149), (149, 161, 162, 150), (150, 162, 163, 151), (151, 163, 164, 152), (152, 164, 165, 153), (153, 165, 166, 154), (154, 166, 167, 155), (155, 167, 156, 144), (156, 168, 169, 157), (157, 169, 170, 158), (158, 170, 171, 159), (159, 171, 172, 160), (160, 172, 173, 161), (161, 173, 174, 162), (162, 174, 175, 163), (163, 175, 176, 164), (164, 176, 177, 165), (165, 177, 178, 166), (166, 178, 179, 167), (167, 179, 168, 156), (168, 180, 181, 169), (169, 181, 182, 170), (170, 182, 183, 171), (171, 183, 184, 172), (172, 184, 185, 173), (173, 185, 186, 174), (174, 186, 187, 175), (175, 187, 188, 176), (176, 188, 189, 177), (177, 189, 190, 178), (178, 190, 191, 179), (179, 191, 180, 168), (180, 192, 193, 181), (181, 193, 194, 182), (182, 194, 195, 183), (183, 195, 196, 184), (184, 196, 197, 185), (185, 197, 198, 186), (186, 198, 199, 187), (187, 199, 200, 188), (188, 200, 201, 189), (189, 201, 202, 190), (190, 202, 203, 191), (191, 203, 192, 180), (192, 204, 205, 193), (193, 205, 206, 194), (194, 206, 207, 195), (195, 207, 208, 196), (196, 208, 209, 197), (197, 209, 210, 198), (198, 210, 211, 199), (199, 211, 212, 200), (200, 212, 213, 201), (201, 213, 214, 202), (202, 214, 215, 203), (203, 215, 204, 192), (204, 216, 217, 205), (205, 217, 218, 206), (206, 218, 219, 207), (207, 219, 220, 208), (208, 220, 221, 209), (209, 221, 222, 210), (210, 222, 223, 211), (211, 223, 224, 212), (212, 224, 225, 213), (213, 225, 226, 214), (214, 226, 227, 215), (215, 227, 216, 204), (216, 228, 229, 217), (217, 229, 230, 218), (218, 230, 231, 219), (219, 231, 232, 220), (220, 232, 233, 221), (221, 233, 234, 222), (222, 234, 235, 223), (223, 235, 236, 224), (224, 236, 237, 225), (225, 237, 238, 226), (226, 238, 239, 227), (227, 239, 228, 216), (228, 240, 241, 229), (229, 241, 242, 230), (230, 242, 243, 231), (231, 243, 244, 232), (232, 244, 245, 233), (233, 245, 246, 234), (234, 246, 247, 235), (235, 247, 248, 236), (236, 248, 249, 237), (237, 249, 250, 238), (238, 250, 251, 239), (239, 251, 240, 228), (240, 252, 253, 241), (241, 253, 254, 242), (242, 254, 255, 243), (243, 255, 256, 244), (244, 256, 257, 245), (245, 257, 258, 246), (246, 258, 259, 247), (247, 259, 260, 248), (248, 260, 261, 249), (249, 261, 262, 250), (250, 262, 263, 251), (251, 263, 252, 240), (252, 264, 265, 253), (253, 265, 266, 254), (254, 266, 267, 255), (255, 267, 268, 256), (256, 268, 269, 257), (257, 269, 270, 258), (258, 270, 271, 259), (259, 271, 272, 260), (260, 272, 273, 261), (261, 273, 274, 262), (262, 274, 275, 263), (263, 275, 264, 252), (264, 276, 277, 265), (265, 277, 278, 266), (266, 278, 279, 267), (267, 279, 280, 268), (268, 280, 281, 269), (269, 281, 282, 270), (270, 282, 283, 271), (271, 283, 284, 272), (272, 284, 285, 273), (273, 285, 286, 274), (274, 286, 287, 275), (275, 287, 276, 264), (276, 288, 289, 277), (277, 289, 290, 278), (278, 290, 291, 279), (279, 291, 292, 280), (280, 292, 293, 281), (281, 293, 294, 282), (282, 294, 295, 283), (283, 295, 296, 284), (284, 296, 297, 285), (285, 297, 298, 286), (286, 298, 299, 287), (287, 299, 288, 276), (288, 300, 301, 289), (289, 301, 302, 290), (290, 302, 303, 291), (291, 303, 304, 292), (292, 304, 305, 293), (293, 305, 306, 294), (294, 306, 307, 295), (295, 307, 308, 296), (296, 308, 309, 297), (297, 309, 310, 298), (298, 310, 311, 299), (299, 311, 300, 288), (300, 312, 313, 301), (301, 313, 314, 302), (302, 314, 315, 303), (303, 315, 316, 304), (304, 316, 317, 305), (305, 317, 318, 306), (306, 318, 319, 307), (307, 319, 320, 308), (308, 320, 321, 309), (309, 321, 322, 310), (310, 322, 323, 311), (311, 323, 312, 300), (312, 324, 325, 313), (313, 325, 326, 314), (314, 326, 327, 315), (315, 327, 328, 316), (316, 328, 329, 317), (317, 329, 330, 318), (318, 330, 331, 319), (319, 331, 332, 320), (320, 332, 333, 321), (321, 333, 334, 322), (322, 334, 335, 323), (323, 335, 324, 312), (324, 336, 337, 325), (325, 337, 338, 326), (326, 338, 339, 327), (327, 339, 340, 328), (328, 340, 341, 329), (329, 341, 342, 330), (330, 342, 343, 331), (331, 343, 344, 332), (332, 344, 345, 333), (333, 345, 346, 334), (334, 346, 347, 335), (335, 347, 336, 324), (336, 348, 349, 337), (337, 349, 350, 338), (338, 350, 351, 339), (339, 351, 352, 340), (340, 352, 353, 341), (341, 353, 354, 342), (342, 354, 355, 343), (343, 355, 356, 344), (344, 356, 357, 345), (345, 357, 358, 346), (346, 358, 359, 347), (347, 359, 348, 336), (348, 360, 361, 349), (349, 361, 362, 350), (350, 362, 363, 351), (351, 363, 364, 352), (352, 364, 365, 353), (353, 365, 366, 354), (354, 366, 367, 355), (355, 367, 368, 356), (356, 368, 369, 357), (357, 369, 370, 358), (358, 370, 371, 359), (359, 371, 360, 348), (360, 372, 373, 361), (361, 373, 374, 362), (362, 374, 375, 363), (363, 375, 376, 364), (364, 376, 377, 365), (365, 377, 378, 366), (366, 378, 379, 367), (367, 379, 380, 368), (368, 380, 381, 369), (369, 381, 382, 370), (370, 382, 383, 371), (371, 383, 372, 360), (372, 384, 385, 373), (373, 385, 386, 374), (374, 386, 387, 375), (375, 387, 388, 376), (376, 388, 389, 377), (377, 389, 390, 378), (378, 390, 391, 379), (379, 391, 392, 380), (380, 392, 393, 381), (381, 393, 394, 382), (382, 394, 395, 383), (383, 395, 384, 372), (384, 396, 397, 385), (385, 397, 398, 386), (386, 398, 399, 387), (387, 399, 400, 388), (388, 400, 401, 389), (389, 401, 402, 390), (390, 402, 403, 391), (391, 403, 404, 392), (392, 404, 405, 393), (393, 405, 406, 394), (394, 406, 407, 395), (395, 407, 396, 384), (396, 408, 409, 397), (397, 409, 410, 398), (398, 410, 411, 399), (399, 411, 412, 400), (400, 412, 413, 401), (401, 413, 414, 402), (402, 414, 415, 403), (403, 415, 416, 404), (404, 416, 417, 405), (405, 417, 418, 406), (406, 418, 419, 407), (407, 419, 408, 396), (408, 420, 421, 409), (409, 421, 422, 410), (410, 422, 423, 411), (411, 423, 424, 412), (412, 424, 425, 413), (413, 425, 426, 414), (414, 426, 427, 415), (415, 427, 428, 416), (416, 428, 429, 417), (417, 429, 430, 418), (418, 430, 431, 419), (419, 431, 420, 408), (420, 432, 433, 421), (421, 433, 434, 422), (422, 434, 435, 423), (423, 435, 436, 424), (424, 436, 437, 425), (425, 437, 438, 426), (426, 438, 439, 427), (427, 439, 440, 428), (428, 440, 441, 429), (429, 441, 442, 430), (430, 442, 443, 431), (431, 443, 432, 420), (432, 444, 445, 433), (433, 445, 446, 434), (434, 446, 447, 435), (435, 447, 448, 436), (436, 448, 449, 437), (437, 449, 450, 438), (438, 450, 451, 439), (439, 451, 452, 440), (440, 452, 453, 441), (441, 453, 454, 442), (442, 454, 455, 443), (443, 455, 444, 432), (444, 456, 457, 445), (445, 457, 458, 446), (446, 458, 459, 447), (447, 459, 460, 448), (448, 460, 461, 449), (449, 461, 462, 450), (450, 462, 463, 451), (451, 463, 464, 452), (452, 464, 465, 453), (453, 465, 466, 454), (454, 466, 467, 455), (455, 467, 456, 444), (456, 468, 469, 457), (457, 469, 470, 458), (458, 470, 471, 459), (459, 471, 472, 460), (460, 472, 473, 461), (461, 473, 474, 462), (462, 474, 475, 463), (463, 475, 476, 464), (464, 476, 477, 465), (465, 477, 478, 466), (466, 478, 479, 467), (467, 479, 468, 456), (468, 480, 481, 469), (469, 481, 482, 470), (470, 482, 483, 471), (471, 483, 484, 472), (472, 484, 485, 473), (473, 485, 486, 474), (474, 486, 487, 475), (475, 487, 488, 476), (476, 488, 489, 477), (477, 489, 490, 478), (478, 490, 491, 479), (479, 491, 480, 468), (480, 492, 493, 481), (481, 493, 494, 482), (482, 494, 495, 483), (483, 495, 496, 484), (484, 496, 497, 485), (485, 497, 498, 486), (486, 498, 499, 487), (487, 499, 500, 488), (488, 500, 501, 489), (489, 501, 502, 490), (490, 502, 503, 491), (491, 503, 492, 480), (492, 504, 505, 493), (493, 505, 506, 494), (494, 506, 507, 495), (495, 507, 508, 496), (496, 508, 509, 497), (497, 509, 510, 498), (498, 510, 511, 499), (499, 511, 512, 500), (500, 512, 513, 501), (501, 513, 514, 502), (502, 514, 515, 503), (503, 515, 504, 492), (504, 516, 517, 505), (505, 517, 518, 506), (506, 518, 519, 507), (507, 519, 520, 508), (508, 520, 521, 509), (509, 521, 522, 510), (510, 522, 523, 511), (511, 523, 524, 512), (512, 524, 525, 513), (513, 525, 526, 514), (514, 526, 527, 515), (515, 527, 516, 504), (516, 528, 529, 517), (517, 529, 530, 518), (518, 530, 531, 519), (519, 531, 532, 520), (520, 532, 533, 521), (521, 533, 534, 522), (522, 534, 535, 523), (523, 535, 536, 524), (524, 536, 537, 525), (525, 537, 538, 526), (526, 538, 539, 527), (527, 539, 528, 516), (528, 540, 541, 529), (529, 541, 542, 530), (530, 542, 543, 531), (531, 543, 544, 532), (532, 544, 545, 533), (533, 545, 546, 534), (534, 546, 547, 535), (535, 547, 548, 536), (536, 548, 549, 537), (537, 549, 550, 538), (538, 550, 551, 539), (539, 551, 540, 528), (540, 552, 553, 541), (541, 553, 554, 542), (542, 554, 555, 543), (543, 555, 556, 544), (544, 556, 557, 545), (545, 557, 558, 546), (546, 558, 559, 547), (547, 559, 560, 548), (548, 560, 561, 549), (549, 561, 562, 550), (550, 562, 563, 551), (551, 563, 552, 540), (552, 564, 565, 553), (553, 565, 566, 554), (554, 566, 567, 555), (555, 567, 568, 556), (556, 568, 569, 557), (557, 569, 570, 558), (558, 570, 571, 559), (559, 571, 572, 560), (560, 572, 573, 561), (561, 573, 574, 562), (562, 574, 575, 563), (563, 575, 564, 552), (564, 0, 1, 565), (565, 1, 2, 566), (566, 2, 3, 567), (567, 3, 4, 568), (568, 4, 5, 569), (569, 5, 6, 570), (570, 6, 7, 571), (571, 7, 8, 572), (572, 8, 9, 573), (573, 9, 10, 574), (574, 10, 11, 575), (575, 11, 0, 564)])
me_torus_006.polygons.foreach_set('use_smooth', [True] * 576)
me_torus_006.materials.append(mat_material_001)
me_torus_006.use_remesh_preserve_volume = False
me_torus_006.use_remesh_preserve_attributes = False
me_torus_006.use_mirror_vertex_groups = False
me_torus_006.update()
me_cylinder_002 = bpy.data.meshes.new('Cylinder.002')
me_cylinder_002.from_pydata([(-0.08809, 0.451, 0.001169), (-0.1782, 0.9118, 2.654), (0.09273, 0.4498, 0.001169), (0.1852, 0.9095, 2.654), (0.2593, 0.3795, 0.001169), (0.52, 0.7682, 2.654), (0.3863, 0.2508, 0.001169), (0.7753, 0.5096, 2.654), (0.4544, 0.08328, 0.001169), (0.9121, 0.1729, 2.654), (0.4533, -0.09754, 0.001169), (0.9097, -0.1904, 2.654), (0.383, -0.2641, 0.001169), (0.7685, -0.5252, 2.654), (0.2543, -0.3912, 0.001169), (0.5098, -0.7805, 2.654), (0.08676, -0.4593, 0.001169), (0.1732, -0.9173, 2.654), (-0.08311, -0.4442, 0.002735), (-0.1902, -0.9149, 2.654), (-0.2482, -0.3729, 0.002735), (-0.525, -0.7737, 2.654), (-0.3877, -0.2591, 0.001169), (-0.7802, -0.5151, 2.654), (-0.4558, -0.09157, 0.001169), (-0.9171, -0.1784, 2.654), (-0.4546, 0.08925, 0.001169), (-0.9147, 0.1849, 2.654), (-0.3843, 0.2559, 0.001169), (-0.7734, 0.5197, 2.654), (-0.2556, 0.3829, 0.001169), (-0.5148, 0.775, 2.654), (-0.1855, 0.9566, 0.8754), (0.1962, 0.9541, 0.8754), (0.5479, 0.8057, 0.8754), (0.8161, 0.534, 0.8754), (0.9598, 0.1804, 0.8754), (0.9573, -0.2013, 0.8754), (0.8089, -0.553, 0.8754), (0.5372, -0.8211, 0.8754), (0.1836, -0.9649, 0.8754), (-0.1981, -0.9624, 0.8754), (-0.5497, -0.814, 0.8754), (-0.8179, -0.5423, 0.8754), (-0.9616, -0.1887, 0.8754), (-0.9591, 0.193, 0.8754), (-0.8107, 0.5447, 0.8754), (-0.5391, 0.8128, 0.8754), (-0.2007, 1.029, 2.613), (0.2093, 1.026, 2.613), (0.587, 0.867, 2.613), (0.8749, 0.5752, 2.613), (1.029, 0.1955, 2.613), (1.027, -0.2145, 2.613), (0.8673, -0.5922, 2.613), (0.5755, -0.8802, 2.613), (0.1957, -1.035, 2.613), (-0.2142, -1.032, 2.613), (-0.5919, -0.8725, 2.613), (-0.8799, -0.5807, 2.613), (-1.034, -0.2009, 2.613), (-1.032, 0.209, 2.613), (-0.8722, 0.5867, 2.613), (-0.5804, 0.8747, 2.613), (0.1123, 0.5447, 0.07241), (0.3137, 0.4597, 0.07241), (0.4673, 0.3041, 0.07241), (0.5496, 0.1016, 0.07241), (0.5482, -0.1171, 0.07241), (0.4632, -0.3185, 0.07241), (0.3076, -0.4721, 0.07241), (0.105, -0.5544, 0.07241), (-0.1136, -0.553, 0.07241), (-0.315, -0.468, 0.07241), (-0.4686, -0.3124, 0.07241), (-0.5509, -0.1098, 0.07241), (-0.5495, 0.1088, 0.07241), (-0.4645, 0.3102, 0.07241), (-0.3089, 0.4638, 0.07241), (-0.1064, 0.5461, 0.07241), (-0.09954, 0.5106, 0.001169), (0.105, 0.5092, 0.001169), (0.2934, 0.4297, 0.001169), (0.437, 0.2842, 0.001169), (0.514, 0.09473, 0.001169), (0.5127, -0.1098, 0.001169), (0.4332, -0.2982, 0.001169), (0.2877, -0.4418, 0.001169), (0.09461, -0.5252, -0.001461), (-0.1017, -0.5092, 0.0008601), (-0.2868, -0.4295, 0.00086), (-0.4384, -0.2925, 0.001169), (-0.5154, -0.103, 0.001169), (-0.514, 0.1015, 0.001169), (-0.4345, 0.2899, 0.001169), (-0.289, 0.4336, 0.001169), (0.2098, 1.029, 2.654), (-0.2012, 1.032, 2.654), (0.5884, 0.8691, 2.654), (0.877, 0.5766, 2.654), (1.032, 0.1959, 2.654), (1.029, -0.215, 2.654), (0.8693, -0.5936, 2.654), (0.5769, -0.8823, 2.654), (0.1962, -1.037, 2.654), (-0.2147, -1.034, 2.654), (-0.5933, -0.8746, 2.654), (-0.882, -0.5821, 2.654), (-1.037, -0.2014, 2.654), (-1.034, 0.2095, 2.654), (-0.8743, 0.5881, 2.654), (-0.5818, 0.8768, 2.654), (-0.1782, 0.9118, 2.654), (0.1852, 0.9095, 2.654), (0.52, 0.7682, 2.654), (0.7753, 0.5096, 2.654), (0.9121, 0.1729, 2.654), (0.9097, -0.1904, 2.654), (0.7685, -0.5252, 2.654), (0.5098, -0.7805, 2.654), (0.1732, -0.9173, 2.654), (-0.1902, -0.9149, 2.654), (-0.525, -0.7737, 2.654), (-0.7802, -0.5151, 2.654), (-0.9171, -0.1784, 2.654), (-0.9147, 0.1849, 2.654), (-0.7734, 0.5197, 2.654), (-0.5148, 0.775, 2.654), (-0.1782, 0.9118, 2.654), (0.1852, 0.9095, 2.654), (0.52, 0.7682, 2.654), (0.7753, 0.5096, 2.654), (0.9121, 0.1729, 2.654), (0.9097, -0.1904, 2.654), (0.7685, -0.5252, 2.654), (0.5098, -0.7805, 2.654), (0.1732, -0.9173, 2.654), (-0.1902, -0.9149, 2.654), (-0.525, -0.7737, 2.654), (-0.7802, -0.5151, 2.654), (-0.9171, -0.1784, 2.654), (-0.9147, 0.1849, 2.654), (-0.7734, 0.5197, 2.654), (-0.5148, 0.775, 2.654), (-0.09813, 0.5032, 0.07977), (0.1034, 0.5019, 0.07977), (0.2892, 0.4235, 0.07977), (0.4308, 0.2801, 0.07977), (0.5067, 0.09331, 0.07977), (0.5054, -0.1083, 0.07977), (0.427, -0.294, 0.07977), (0.2835, -0.4356, 0.07977), (0.09679, -0.5115, 0.07977), (-0.1048, -0.5102, 0.07977), (-0.2905, -0.4318, 0.07977), (-0.4321, -0.2883, 0.07977), (-0.508, -0.1016, 0.07977), (-0.5067, 0.09997, 0.07977), (-0.4283, 0.2857, 0.07977), (-0.2849, 0.4273, 0.07977), (0.1991, 0.978, 1.691), (0.559, 0.8261, 1.691), (0.8334, 0.5481, 1.691), (0.9806, 0.1861, 1.691), (0.978, -0.2045, 1.691), (0.8261, -0.5645, 1.691), (0.5481, -0.8389, 1.691), (0.1862, -0.986, 1.691), (-0.2045, -0.9835, 1.691), (-0.5644, -0.8316, 1.691), (-0.8389, -0.5535, 1.691), (-0.986, -0.1916, 1.691), (-0.9834, 0.199, 1.691), (-0.8316, 0.559, 1.691), (-0.5535, 0.8334, 1.691), (-0.1916, 0.9806, 1.691), (0.3966, 0.07216, 0.07977), (0.3955, -0.08567, 0.07977), (-0.08219, -0.4004, 0.07977), (-0.2276, -0.339, 0.07977), (-0.2232, 0.3337, 0.07977), (-0.07698, 0.3931, 0.07977), (-0.3355, 0.2228, 0.07977), (0.3371, 0.2184, 0.07977), (0.2263, 0.3307, 0.07977), (0.07564, -0.4014, 0.07977), (-0.3969, 0.07738, 0.07977), (0.08085, 0.3921, 0.07977), (0.2219, -0.342, 0.07977), (0.3342, -0.2311, 0.07977), (-0.3979, -0.08045, 0.07977), (-0.3385, -0.2267, 0.07977), (0.8861, -0.1856, 1.289), (-0.5118, -0.7539, 1.289), (-0.1739, 0.8884, 1.289), (0.8884, 0.1684, 1.289), (-0.1856, -0.8916, 1.289), (-0.5019, 0.7551, 1.289), (-0.7539, 0.5064, 1.289), (0.7551, 0.4964, 1.289), (0.5064, 0.7485, 1.289), (0.1685, -0.8939, 1.289), (-0.8916, 0.1801, 1.289), (0.1802, 0.8861, 1.289), (0.4965, -0.7606, 1.289), (0.7485, -0.5118, 1.289), (-0.8939, -0.1739, 1.289), (-0.7605, -0.5019, 1.289), (0.8757, 0.1643, 0.8523), (-0.1808, -0.8785, 0.8523), (-0.492, 0.7413, 0.8523), (-0.7399, 0.4967, 0.8523), (0.7446, 0.4869, 0.8523), (0.4999, 0.7348, 0.8523), (0.1675, -0.8808, 0.8523), (-0.8753, 0.1758, 0.8523), (0.179, 0.8702, 0.8523), (0.4901, -0.7496, 0.8523), (0.738, -0.5049, 0.8523), (-0.8776, -0.1725, 0.8523), (-0.7464, -0.4952, 0.8523), (0.8734, -0.184, 0.8523), (-0.5017, -0.7431, 0.8523), (-0.1693, 0.8725, 0.8523), (-0.1971, 1.01, 2.305), (0.2054, 1.008, 2.305), (0.5763, 0.8513, 2.305), (0.8591, 0.5648, 2.305), (1.011, 0.1919, 2.305), (1.008, -0.2107, 2.305), (0.8515, -0.5815, 2.305), (0.565, -0.8643, 2.305), (0.1921, -1.016, 2.305), (-0.2104, -1.013, 2.305), (-0.5813, -0.8568, 2.305), (-0.864, -0.5703, 2.305), (-1.016, -0.1974, 2.305), (-1.013, 0.2052, 2.305), (-0.8565, 0.5761, 2.305), (-0.57, 0.8588, 2.305), (0.2023, 0.9938, 1.952), (0.5681, 0.8395, 1.952), (0.8469, 0.5569, 1.952), (0.9964, 0.1892, 1.952), (0.9938, -0.2078, 1.952), (0.8395, -0.5735, 1.952), (0.5569, -0.8524, 1.952), (0.1892, -1.002, 1.952), (-0.2078, -0.9993, 1.952), (-0.5735, -0.8449, 1.952), (-0.8523, -0.5624, 1.952), (-1.002, -0.1947, 1.952), (-0.9992, 0.2023, 1.952), (-0.8449, 0.568, 1.952), (-0.5624, 0.8469, 1.952), (-0.1946, 0.9964, 1.952), (1.011, 0.1919, 2.305), (1.008, -0.2107, 2.305), (0.9964, 0.1892, 1.952), (0.9938, -0.2078, 1.952), (0.9808, 0.1919, 2.317), (0.9782, -0.2107, 2.316), (1.026, 0.1892, 1.953), (1.024, -0.2078, 1.952), (1.301, 0.182, 2.32), (1.299, -0.2002, 2.32), (1.359, 0.1867, 2.158), (1.349, -0.195, 2.156), (1.301, 0.182, 2.32), (1.299, -0.2002, 2.32), (1.353, 0.1742, 2.158), (1.351, -0.1999, 2.158), (1.322, 0.182, 2.318), (1.319, -0.2002, 2.319), (1.372, 0.1781, 2.159), (1.37, -0.196, 2.159), (1.545, 0.1776, 2.288), (1.543, -0.2046, 2.29), (1.496, 0.1781, 2.164), (1.494, -0.196, 2.165), (1.746, 0.182, 2.145), (1.745, -0.2002, 2.147), (1.643, 0.1781, 2.055), (1.642, -0.196, 2.057), (1.878, 0.182, 1.91), (1.878, -0.2002, 1.912), (1.737, 0.1781, 1.864), (1.737, -0.196, 1.867), (1.902, 0.182, 1.621), (1.904, -0.2002, 1.623), (1.762, 0.1781, 1.628), (1.763, -0.196, 1.63), (1.842, 0.182, 1.336), (1.844, -0.2002, 1.337), (1.692, 0.1781, 1.398), (1.694, -0.196, 1.399), (1.677, 0.182, 1.025), (1.679, -0.2002, 1.026), (1.545, 0.1781, 1.119), (1.547, -0.196, 1.12), (1.443, 0.182, 0.7615), (1.446, -0.2002, 0.7621), (1.339, 0.1781, 0.8853), (1.341, -0.196, 0.8859), (1.186, 0.182, 0.5959), (1.189, -0.2002, 0.596), (1.11, 0.1781, 0.7389), (1.112, -0.196, 0.739), (-0.174, 0.897, 0.7561), (0.184, 0.8947, 0.7561), (0.5139, 0.7555, 0.7561), (0.7654, 0.5007, 0.7561), (0.9003, 0.169, 0.7561), (0.8979, -0.1891, 0.7561), (0.7587, -0.519, 0.7561), (0.5039, -0.7705, 0.7561), (0.1722, -0.9053, 0.7561), (-0.1858, -0.903, 0.7561), (-0.5157, -0.7638, 0.7561), (-0.7673, -0.5089, 0.7561), (-0.9021, -0.1773, 0.7561), (-0.8997, 0.1808, 0.7561), (-0.7606, 0.5107, 0.7561), (-0.5057, 0.7622, 0.7561), (0.1503, 0.7295, 0.345), (0.4196, 0.6159, 0.345), (0.6248, 0.4079, 0.345), (0.7349, 0.1372, 0.345), (0.733, -0.1551, 0.345), (0.6194, -0.4244, 0.345), (0.4114, -0.6297, 0.345), (0.1406, -0.7397, 0.345), (-0.1516, -0.7378, 0.345), (-0.4209, -0.6242, 0.345), (-0.6262, -0.4162, 0.345), (-0.7363, -0.1454, 0.345), (-0.7343, 0.1468, 0.345), (-0.6207, 0.4161, 0.345), (-0.4127, 0.6214, 0.345), (-0.142, 0.7314, 0.345), (0.9013, -0.1887, 1.976), (-0.5205, -0.7668, 1.976), (-0.1768, 0.9036, 1.976), (0.9037, 0.1714, 1.976), (-0.1887, -0.9068, 1.976), (-0.5104, 0.768, 1.976), (-0.7667, 0.5151, 1.976), (0.768, 0.505, 1.976), (0.5151, 0.7613, 1.976), (0.1714, -0.9091, 1.976), (-0.9067, 0.1833, 1.976), (0.1833, 0.9013, 1.976), (0.505, -0.7735, 1.976), (0.7613, -0.5205, 1.976), (-0.9091, -0.1769, 1.976), (-0.7735, -0.5105, 1.976), (0.2007, 0.9859, 1.821), (0.5635, 0.8328, 1.821), (0.8402, 0.5525, 1.821), (0.9885, 0.1877, 1.821), (0.9859, -0.2061, 1.821), (0.8328, -0.569, 1.821), (0.5525, -0.8456, 1.821), (0.1877, -0.9939, 1.821), (-0.2061, -0.9914, 1.821), (-0.569, -0.8383, 1.821), (-0.8456, -0.558, 1.821), (-0.9939, -0.1931, 1.821), (-0.9913, 0.2007, 1.821), (-0.8382, 0.5635, 1.821), (-0.5579, 0.8402, 1.821), (-0.1931, 0.9885, 1.821)], [], [(48, 97, 96, 49), (49, 96, 98, 50), (50, 98, 99, 51), (51, 99, 100, 52), (52, 100, 101, 53), (53, 101, 102, 54), (54, 102, 103, 55), (55, 103, 104, 56), (56, 104, 105, 57), (57, 105, 106, 58), (58, 106, 107, 59), (59, 107, 108, 60), (60, 108, 109, 61), (61, 109, 110, 62), (3, 1, 112, 113), (62, 110, 111, 63), (63, 111, 97, 48), (0, 2, 4, 6, 8, 10, 12, 14, 16, 18, 20, 22, 24, 26, 28, 30), (323, 47, 32, 308), (322, 46, 47, 323), (321, 45, 46, 322), (320, 44, 45, 321), (319, 43, 44, 320), (318, 42, 43, 319), (317, 41, 42, 318), (316, 40, 41, 317), (315, 39, 40, 316), (314, 38, 39, 315), (313, 37, 38, 314), (312, 36, 37, 313), (311, 35, 36, 312), (310, 34, 35, 311), (309, 33, 34, 310), (308, 32, 33, 309), (239, 63, 48, 224), (238, 62, 63, 239), (237, 61, 62, 238), (236, 60, 61, 237), (235, 59, 60, 236), (234, 58, 59, 235), (233, 57, 58, 234), (232, 56, 57, 233), (231, 55, 56, 232), (230, 54, 55, 231), (229, 53, 54, 230), (228, 52, 53, 229), (227, 51, 52, 228), (226, 50, 51, 227), (225, 49, 50, 226), (224, 48, 49, 225), (80, 79, 64, 81), (81, 64, 65, 82), (82, 65, 66, 83), (83, 66, 67, 84), (84, 67, 68, 85), (85, 68, 69, 86), (86, 69, 70, 87), (87, 70, 71, 88), (88, 71, 72, 89), (89, 72, 73, 90), (90, 73, 74, 91), (91, 74, 75, 92), (92, 75, 76, 93), (93, 76, 77, 94), (94, 77, 78, 95), (95, 78, 79, 80), (2, 0, 80, 81), (4, 2, 81, 82), (6, 4, 82, 83), (8, 6, 83, 84), (10, 8, 84, 85), (12, 10, 85, 86), (14, 12, 86, 87), (16, 14, 87, 88), (18, 16, 88, 89), (20, 18, 89, 90), (22, 20, 90, 91), (24, 22, 91, 92), (26, 24, 92, 93), (28, 26, 93, 94), (30, 28, 94, 95), (0, 30, 95, 80), (1, 3, 96, 97), (3, 5, 98, 96), (5, 7, 99, 98), (7, 9, 100, 99), (9, 11, 101, 100), (11, 13, 102, 101), (13, 15, 103, 102), (15, 17, 104, 103), (17, 19, 105, 104), (19, 21, 106, 105), (21, 23, 107, 106), (23, 25, 108, 107), (25, 27, 109, 108), (27, 29, 110, 109), (29, 31, 111, 110), (31, 1, 97, 111), (121, 120, 136, 137), (13, 11, 117, 118), (25, 23, 123, 124), (23, 21, 122, 123), (11, 9, 116, 117), (21, 19, 121, 122), (1, 31, 127, 112), (31, 29, 126, 127), (9, 7, 115, 116), (7, 5, 114, 115), (19, 17, 120, 121), (29, 27, 125, 126), (5, 3, 113, 114), (17, 15, 119, 120), (15, 13, 118, 119), (27, 25, 124, 125), (177, 176, 148, 149), (126, 125, 141, 142), (114, 113, 129, 130), (120, 119, 135, 136), (119, 118, 134, 135), (125, 124, 140, 141), (113, 112, 128, 129), (118, 117, 133, 134), (124, 123, 139, 140), (123, 122, 138, 139), (117, 116, 132, 133), (122, 121, 137, 138), (112, 127, 143, 128), (127, 126, 142, 143), (116, 115, 131, 132), (115, 114, 130, 131), (145, 144, 159, 158, 157, 156, 155, 154, 153, 152, 151, 150, 149, 148, 147, 146), (179, 178, 153, 154), (181, 180, 159, 144), (180, 182, 158, 159), (176, 183, 147, 148), (183, 184, 146, 147), (178, 185, 152, 153), (182, 186, 157, 158), (184, 187, 145, 146), (185, 188, 151, 152), (188, 189, 150, 151), (186, 190, 156, 157), (187, 181, 144, 145), (189, 177, 149, 150), (190, 191, 155, 156), (191, 179, 154, 155), (32, 175, 160, 33), (33, 160, 161, 34), (34, 161, 162, 35), (35, 162, 163, 36), (36, 163, 164, 37), (37, 164, 165, 38), (38, 165, 166, 39), (39, 166, 167, 40), (40, 167, 168, 41), (41, 168, 169, 42), (42, 169, 170, 43), (43, 170, 171, 44), (44, 171, 172, 45), (45, 172, 173, 46), (46, 173, 174, 47), (47, 174, 175, 32), (220, 222, 179, 191), (219, 220, 191, 190), (218, 221, 177, 189), (216, 223, 181, 187), (215, 219, 190, 186), (217, 218, 189, 188), (214, 217, 188, 185), (213, 216, 187, 184), (211, 215, 186, 182), (209, 214, 185, 178), (212, 213, 184, 183), (208, 212, 183, 176), (210, 211, 182, 180), (223, 210, 180, 181), (222, 209, 178, 179), (221, 208, 176, 177), (340, 343, 195, 192), (341, 344, 196, 193), (342, 345, 197, 194), (345, 346, 198, 197), (343, 347, 199, 195), (347, 348, 200, 199), (344, 349, 201, 196), (346, 350, 202, 198), (348, 351, 203, 200), (349, 352, 204, 201), (352, 353, 205, 204), (350, 354, 206, 202), (351, 342, 194, 203), (353, 340, 192, 205), (354, 355, 207, 206), (355, 341, 193, 207), (192, 195, 208, 221), (193, 196, 209, 222), (194, 197, 210, 223), (197, 198, 211, 210), (195, 199, 212, 208), (199, 200, 213, 212), (196, 201, 214, 209), (198, 202, 215, 211), (200, 203, 216, 213), (201, 204, 217, 214), (204, 205, 218, 217), (202, 206, 219, 215), (203, 194, 223, 216), (205, 192, 221, 218), (206, 207, 220, 219), (207, 193, 222, 220), (255, 224, 225, 240), (240, 225, 226, 241), (241, 226, 227, 242), (242, 227, 228, 243), (243, 228, 256, 258), (244, 229, 230, 245), (245, 230, 231, 246), (246, 231, 232, 247), (247, 232, 233, 248), (248, 233, 234, 249), (249, 234, 235, 250), (250, 235, 236, 251), (251, 236, 237, 252), (252, 237, 238, 253), (253, 238, 239, 254), (254, 239, 224, 255), (370, 254, 255, 371), (369, 253, 254, 370), (368, 252, 253, 369), (367, 251, 252, 368), (366, 250, 251, 367), (365, 249, 250, 366), (364, 248, 249, 365), (363, 247, 248, 364), (362, 246, 247, 363), (361, 245, 246, 362), (360, 244, 245, 361), (359, 243, 244, 360), (358, 242, 243, 359), (357, 241, 242, 358), (356, 240, 241, 357), (371, 255, 240, 356), (258, 256, 260, 262), (244, 243, 258, 259), (228, 229, 257, 256), (229, 244, 259, 257), (262, 260, 264, 266), (257, 259, 263, 261), (259, 258, 262, 263), (256, 257, 261, 260), (266, 264, 268, 270), (261, 263, 267, 265), (263, 262, 266, 267), (260, 261, 265, 264), (270, 268, 272, 274), (265, 267, 271, 269), (267, 266, 270, 271), (264, 265, 269, 268), (274, 272, 276, 278), (269, 271, 275, 273), (271, 270, 274, 275), (268, 269, 273, 272), (278, 276, 280, 282), (273, 275, 279, 277), (275, 274, 278, 279), (272, 273, 277, 276), (282, 280, 284, 286), (277, 279, 283, 281), (279, 278, 282, 283), (276, 277, 281, 280), (286, 284, 288, 290), (281, 283, 287, 285), (283, 282, 286, 287), (280, 281, 285, 284), (290, 288, 292, 294), (285, 287, 291, 289), (287, 286, 290, 291), (284, 285, 289, 288), (294, 292, 296, 298), (289, 291, 295, 293), (291, 290, 294, 295), (288, 289, 293, 292), (298, 296, 300, 302), (293, 295, 299, 297), (295, 294, 298, 299), (292, 293, 297, 296), (302, 300, 304, 306), (297, 299, 303, 301), (299, 298, 302, 303), (296, 297, 301, 300), (301, 303, 307, 305), (303, 302, 306, 307), (300, 301, 305, 304), (313, 307, 306, 312), (339, 308, 309, 324), (324, 309, 310, 325), (325, 310, 311, 326), (326, 311, 312, 327), (327, 312, 313, 328), (328, 313, 314, 329), (329, 314, 315, 330), (330, 315, 316, 331), (331, 316, 317, 332), (332, 317, 318, 333), (333, 318, 319, 334), (334, 319, 320, 335), (335, 320, 321, 336), (336, 321, 322, 337), (337, 322, 323, 338), (338, 323, 308, 339), (78, 338, 339, 79), (77, 337, 338, 78), (76, 336, 337, 77), (75, 335, 336, 76), (74, 334, 335, 75), (73, 333, 334, 74), (72, 332, 333, 73), (71, 331, 332, 72), (70, 330, 331, 71), (69, 329, 330, 70), (68, 328, 329, 69), (67, 327, 328, 68), (66, 326, 327, 67), (65, 325, 326, 66), (64, 324, 325, 65), (79, 339, 324, 64), (304, 305, 328, 327), (304, 327, 312, 306), (328, 305, 307, 313), (139, 138, 341, 355), (140, 139, 355, 354), (134, 133, 340, 353), (129, 128, 342, 351), (141, 140, 354, 350), (135, 134, 353, 352), (136, 135, 352, 349), (130, 129, 351, 348), (142, 141, 350, 346), (137, 136, 349, 344), (131, 130, 348, 347), (132, 131, 347, 343), (143, 142, 346, 345), (128, 143, 345, 342), (138, 137, 344, 341), (133, 132, 343, 340), (175, 371, 356, 160), (160, 356, 357, 161), (161, 357, 358, 162), (162, 358, 359, 163), (163, 359, 360, 164), (164, 360, 361, 165), (165, 361, 362, 166), (166, 362, 363, 167), (167, 363, 364, 168), (168, 364, 365, 169), (169, 365, 366, 170), (170, 366, 367, 171), (171, 367, 368, 172), (172, 368, 369, 173), (173, 369, 370, 174), (174, 370, 371, 175)])
me_cylinder_002.polygons.foreach_set('use_smooth', [True] * 361)
me_cylinder_002.materials.append(mat_material_003)
me_cylinder_002.use_remesh_preserve_volume = False
me_cylinder_002.use_remesh_preserve_attributes = False
me_cylinder_002.use_mirror_vertex_groups = False
me_cylinder_002.update()
me_cylinder_004 = bpy.data.meshes.new('Cylinder.004')
me_cylinder_004.from_pydata([(-8.609e-08, 1.899, 0.09664), (-2.561e-07, 1.277, 0.2201), (0.7268, 1.755, 0.09664), (0.4889, 1.18, 0.2201), (1.343, 1.343, 0.09664), (0.9033, 0.9033, 0.2201), (1.755, 0.7268, 0.09664), (1.18, 0.4889, 0.2201), (1.899, -6.236e-08, 0.09664), (1.277, -5.763e-08, 0.2201), (1.755, -0.7268, 0.09664), (1.18, -0.4889, 0.2201), (1.343, -1.343, 0.09664), (0.9033, -0.9033, 0.2201), (0.7268, -1.755, 0.09664), (0.4889, -1.18, 0.2201), (2.007e-07, -1.899, 0.09664), (2.121e-08, -1.277, 0.2201), (-0.7268, -1.755, 0.09664), (-0.4889, -1.18, 0.2201), (-1.343, -1.343, 0.09664), (-0.9033, -0.9033, 0.2201), (-1.755, -0.7268, 0.09664), (-1.18, -0.4889, 0.2201), (-1.899, 4.331e-08, 0.09664), (-1.277, -7.477e-08, 0.2201), (-1.755, 0.7268, 0.09664), (-1.18, 0.4889, 0.2201), (-1.343, 1.343, 0.09664), (-0.9033, 0.9033, 0.2201), (-0.7268, 1.755, 0.09664), (-0.4889, 1.18, 0.2201), (0.7268, 1.755, 0.2869), (-8.609e-08, 1.899, 0.2869), (1.343, 1.343, 0.2869), (1.755, 0.7268, 0.2869), (1.899, -6.236e-08, 0.2869), (1.755, -0.7268, 0.2869), (1.343, -1.343, 0.2869), (0.7268, -1.755, 0.2869), (2.007e-07, -1.899, 0.2869), (-0.7268, -1.755, 0.2869), (-1.343, -1.343, 0.2869), (-1.755, -0.7268, 0.2869), (-1.899, 4.331e-08, 0.2869), (-1.755, 0.7268, 0.2869), (-1.343, 1.343, 0.2869), (-0.7268, 1.755, 0.2869), (0.4889, 1.18, 0.2201), (-2.561e-07, 1.277, 0.2201), (0.9033, 0.9033, 0.2201), (1.18, 0.4889, 0.2201), (1.277, -5.763e-08, 0.2201), (1.18, -0.4889, 0.2201), (0.9033, -0.9033, 0.2201), (0.4889, -1.18, 0.2201), (2.121e-08, -1.277, 0.2201), (-0.4889, -1.18, 0.2201), (-0.9033, -0.9033, 0.2201), (-1.18, -0.4889, 0.2201), (-1.277, -7.477e-08, 0.2201), (-1.18, 0.4889, 0.2201), (-0.9033, 0.9033, 0.2201), (-0.4889, 1.18, 0.2201), (0.4889, 1.18, 0.1224), (-2.561e-07, 1.277, 0.1224), (0.9033, 0.9033, 0.1224), (1.18, 0.4889, 0.1224), (1.277, -5.763e-08, 0.1224), (1.18, -0.4889, 0.1224), (0.9033, -0.9033, 0.1224), (0.4889, -1.18, 0.1224), (2.121e-08, -1.277, 0.1224), (-0.4889, -1.18, 0.1224), (-0.9033, -0.9033, 0.1224), (-1.18, -0.4889, 0.1224), (-1.277, -7.477e-08, 0.1224), (-1.18, 0.4889, 0.1224), (-0.9033, 0.9033, 0.1224), (-0.4889, 1.18, 0.1224), (-1.005e-07, 1.846, 0.2812), (0.7066, 1.706, 0.2812), (1.306, 1.306, 0.2812), (1.706, 0.7066, 0.2812), (1.846, -6.196e-08, 0.2812), (1.706, -0.7066, 0.2812), (1.306, -1.306, 0.2812), (0.7066, -1.706, 0.2812), (1.854e-07, -1.846, 0.2812), (-0.7066, -1.706, 0.2812), (-1.306, -1.306, 0.2812), (-1.706, -0.7066, 0.2812), (-1.846, 3.328e-08, 0.2812), (-1.706, 0.7066, 0.2812), (-1.306, 1.306, 0.2812), (-0.7066, 1.706, 0.2812), (-8.609e-08, 1.899, 0.2723), (0.7268, 1.755, 0.2723), (1.343, 1.343, 0.2723), (1.755, 0.7268, 0.2723), (1.899, -6.236e-08, 0.2723), (1.755, -0.7268, 0.2723), (1.343, -1.343, 0.2723), (0.7268, -1.755, 0.2723), (2.007e-07, -1.899, 0.2723), (-0.7268, -1.755, 0.2723), (-1.343, -1.343, 0.2723), (-1.755, -0.7268, 0.2723), (-1.899, 4.331e-08, 0.2723), (-1.755, 0.7268, 0.2723), (-1.343, 1.343, 0.2723), (-0.7268, 1.755, 0.2723), (1.18, -0.4889, 0.2201), (0.9033, -0.9033, 0.2201), (-1.18, -0.4889, 0.2201), (-1.277, -7.477e-08, 0.2201), (-0.9033, -0.9033, 0.2201), (1.277, -5.763e-08, 0.2201), (-0.4889, -1.18, 0.2201), (-0.4889, 1.18, 0.2201), (-2.561e-07, 1.277, 0.2201), (-0.9033, 0.9033, 0.2201), (1.18, 0.4889, 0.2201), (0.9033, 0.9033, 0.2201), (2.121e-08, -1.277, 0.2201), (-1.18, 0.4889, 0.2201), (0.4889, 1.18, 0.2201), (0.4889, -1.18, 0.2201)], [], [(96, 33, 32, 97), (97, 32, 34, 98), (98, 34, 35, 99), (99, 35, 36, 100), (100, 36, 37, 101), (101, 37, 38, 102), (102, 38, 39, 103), (103, 39, 40, 104), (104, 40, 41, 105), (105, 41, 42, 106), (106, 42, 43, 107), (107, 43, 44, 108), (108, 44, 45, 109), (109, 45, 46, 110), (113, 112, 53, 54), (110, 46, 47, 111), (111, 47, 33, 96), (0, 2, 4, 6, 8, 10, 12, 14, 16, 18, 20, 22, 24, 26, 28, 30), (80, 81, 32, 33), (81, 82, 34, 32), (82, 83, 35, 34), (83, 84, 36, 35), (84, 85, 37, 36), (85, 86, 38, 37), (86, 87, 39, 38), (87, 88, 40, 39), (88, 89, 41, 40), (89, 90, 42, 41), (90, 91, 43, 42), (91, 92, 44, 43), (92, 93, 45, 44), (93, 94, 46, 45), (94, 95, 47, 46), (95, 80, 33, 47), (62, 61, 77, 78), (115, 114, 59, 60), (114, 116, 58, 59), (112, 117, 52, 53), (116, 118, 57, 58), (120, 119, 63, 49), (119, 121, 62, 63), (117, 122, 51, 52), (122, 123, 50, 51), (118, 124, 56, 57), (121, 125, 61, 62), (123, 126, 48, 50), (124, 127, 55, 56), (127, 113, 54, 55), (125, 115, 60, 61), (126, 120, 49, 48), (64, 65, 79, 78, 77, 76, 75, 74, 73, 72, 71, 70, 69, 68, 67, 66), (50, 48, 64, 66), (56, 55, 71, 72), (55, 54, 70, 71), (61, 60, 76, 77), (48, 49, 65, 64), (54, 53, 69, 70), (60, 59, 75, 76), (59, 58, 74, 75), (53, 52, 68, 69), (58, 57, 73, 74), (49, 63, 79, 65), (63, 62, 78, 79), (52, 51, 67, 68), (51, 50, 66, 67), (57, 56, 72, 73), (31, 1, 80, 95), (29, 31, 95, 94), (27, 29, 94, 93), (25, 27, 93, 92), (23, 25, 92, 91), (21, 23, 91, 90), (19, 21, 90, 89), (17, 19, 89, 88), (15, 17, 88, 87), (13, 15, 87, 86), (11, 13, 86, 85), (9, 11, 85, 84), (7, 9, 84, 83), (5, 7, 83, 82), (3, 5, 82, 81), (1, 3, 81, 80), (30, 111, 96, 0), (28, 110, 111, 30), (26, 109, 110, 28), (24, 108, 109, 26), (22, 107, 108, 24), (20, 106, 107, 22), (18, 105, 106, 20), (16, 104, 105, 18), (14, 103, 104, 16), (12, 102, 103, 14), (10, 101, 102, 12), (8, 100, 101, 10), (6, 99, 100, 8), (4, 98, 99, 6), (2, 97, 98, 4), (0, 96, 97, 2), (3, 1, 120, 126), (27, 25, 115, 125), (15, 13, 113, 127), (17, 15, 127, 124), (5, 3, 126, 123), (29, 27, 125, 121), (19, 17, 124, 118), (7, 5, 123, 122), (9, 7, 122, 117), (31, 29, 121, 119), (1, 31, 119, 120), (21, 19, 118, 116), (11, 9, 117, 112), (23, 21, 116, 114), (25, 23, 114, 115), (13, 11, 112, 113)])
me_cylinder_004.polygons.foreach_set('use_smooth', [True] * 114)
me_cylinder_004.materials.append(mat_material_004)
me_cylinder_004.use_remesh_preserve_volume = False
me_cylinder_004.use_remesh_preserve_attributes = False
me_cylinder_004.use_mirror_vertex_groups = False
me_cylinder_004.update()
me_circle = bpy.data.meshes.new('Circle')
me_circle.from_pydata([(2.154e-08, 0.6911, 0.01022), (-0.2645, 0.6385, 0.01022), (-0.4887, 0.4887, 0.01022), (-0.6385, 0.2645, 0.01022), (-0.6911, -3.76e-08, 0.01022), (-0.6385, -0.2645, 0.01022), (-0.4887, -0.4887, 0.01022), (-0.2645, -0.6385, 0.01022), (-1.136e-07, -0.6911, 0.01022), (0.2645, -0.6385, 0.01022), (0.4887, -0.4887, 0.01022), (0.6385, -0.2645, 0.01022), (0.6911, -2.757e-09, 0.01022), (0.6385, 0.2645, 0.01022), (0.4887, 0.4887, 0.01022), (0.2645, 0.6385, 0.01022), (4.147e-08, 1.478, 0.2128), (-0.5655, 1.365, 0.2128), (-1.045, 1.045, 0.2128), (-1.365, 0.5655, 0.2128), (-1.478, -6.529e-08, 0.2128), (-1.365, -0.5655, 0.2128), (-1.045, -1.045, 0.2128), (-0.5655, -1.365, 0.2128), (-1.817e-07, -1.478, 0.2128), (0.5655, -1.365, 0.2128), (1.045, -1.045, 0.2128), (1.365, -0.5655, 0.2128), (1.478, 1.693e-08, 0.2128), (1.365, 0.5655, 0.2128), (1.045, 1.045, 0.2128), (0.5655, 1.365, 0.2128), (-0.3324, 0.8024, 0.01022), (-1.081e-08, 0.8685, 0.01022), (-0.6141, 0.6141, 0.01022), (-0.8024, 0.3324, 0.01022), (-0.8685, -3.76e-08, 0.01022), (-0.8024, -0.3324, 0.01022), (-0.6141, -0.6141, 0.01022), (-0.3324, -0.8024, 0.01022), (-1.419e-07, -0.8685, 0.01022), (0.3324, -0.8024, 0.01022), (0.6141, -0.6141, 0.01022), (0.8024, -0.3324, 0.01022), (0.8685, 1.072e-08, 0.01022), (0.8024, 0.3324, 0.01022), (0.6141, 0.6141, 0.01022), (0.3324, 0.8024, 0.01022), (-1.012, 1.012, 0.1971), (-0.5474, 1.322, 0.1971), (-1.786e-07, -1.431, 0.1971), (-0.5474, -1.322, 0.1971), (-1.012, -1.012, 0.1971), (1.322, 0.5474, 0.1971), (1.431, 1.644e-08, 0.1971), (3.742e-08, 1.431, 0.1971), (-1.322, -0.5474, 0.1971), (1.322, -0.5474, 0.1971), (1.012, -1.012, 0.1971), (-1.431, -6.314e-08, 0.1971), (0.5474, -1.322, 0.1971), (0.5474, 1.322, 0.1971), (1.012, 1.012, 0.1971), (-1.322, 0.5474, 0.1971)], [], [(0, 15, 14, 13, 12, 11, 10, 9, 8, 7, 6, 5, 4, 3, 2, 1), (49, 48, 18, 17), (51, 50, 24, 23), (52, 51, 23, 22), (54, 53, 29, 28), (55, 49, 17, 16), (56, 52, 22, 21), (57, 54, 28, 27), (58, 57, 27, 26), (59, 56, 21, 20), (60, 58, 26, 25), (61, 55, 16, 31), (62, 61, 31, 30), (63, 59, 20, 19), (48, 63, 19, 18), (50, 60, 25, 24), (53, 62, 30, 29), (0, 1, 32, 33), (1, 2, 34, 32), (2, 3, 35, 34), (3, 4, 36, 35), (4, 5, 37, 36), (5, 6, 38, 37), (6, 7, 39, 38), (7, 8, 40, 39), (8, 9, 41, 40), (9, 10, 42, 41), (10, 11, 43, 42), (11, 12, 44, 43), (12, 13, 45, 44), (13, 14, 46, 45), (14, 15, 47, 46), (15, 0, 33, 47), (45, 46, 62, 53), (40, 41, 60, 50), (34, 35, 63, 48), (35, 36, 59, 63), (46, 47, 61, 62), (47, 33, 55, 61), (41, 42, 58, 60), (36, 37, 56, 59), (42, 43, 57, 58), (43, 44, 54, 57), (37, 38, 52, 56), (33, 32, 49, 55), (44, 45, 53, 54), (38, 39, 51, 52), (39, 40, 50, 51), (32, 34, 48, 49)])
me_circle.polygons.foreach_set('use_smooth', [True] * 49)
me_circle.materials.append(mat_material)
me_circle.use_remesh_preserve_volume = False
me_circle.use_remesh_preserve_attributes = False
me_circle.use_mirror_vertex_groups = False
me_circle.update()
me_plane = bpy.data.meshes.new('Plane')
me_plane.from_pydata([(-3.0, -3.0, 0.0), (3.0, -3.0, 0.0), (-3.0, 3.0, 0.0), (3.0, 3.0, 0.0)], [], [(0, 1, 3, 2)])
me_plane.polygons.foreach_set('use_smooth', [True] * 1)
_uv = me_plane.uv_layers.new(name='UVMap')
_uv.uv.foreach_set('vector', [9.998e-05, 0.0001001, 0.9999, 9.998e-05, 0.9999, 0.9999, 0.0001001, 0.9999])
me_plane.materials.append(mat_material_005)
me_plane.use_remesh_preserve_volume = False
me_plane.use_remesh_preserve_attributes = False
me_plane.use_mirror_vertex_groups = False
me_plane.update()
me_cube_001 = bpy.data.meshes.new('Cube.001')
me_cube_001.from_pydata([(-0.19, -0.19, 0.001276), (-0.19, -0.19, 0.3813), (-0.19, 0.19, 0.001276), (-0.19, 0.19, 0.3813), (0.19, -0.19, 0.001276), (0.19, -0.19, 0.3813), (0.19, 0.19, 0.001276), (0.19, 0.19, 0.3813)], [], [(0, 1, 3, 2), (2, 3, 7, 6), (6, 7, 5, 4), (4, 5, 1, 0), (2, 6, 4, 0), (7, 3, 1, 5)])
me_cube_001.polygons.foreach_set('use_smooth', [True] * 6)
_uv = me_cube_001.uv_layers.new(name='UVMap')
_uv.uv.foreach_set('vector', [0.5, 0.25, 0.75, 0.25, 0.75, 0.5, 0.5, 0.5, 0.5, 0.5, 0.5, 0.75, 0.25, 0.75, 0.25, 0.5, 0.25, 0.5, 8.659e-05, 0.5, 8.659e-05, 0.25, 0.25, 0.25, 0.25, 0.25, 0.25, 8.659e-05, 0.5, 8.659e-05, 0.5, 0.25, 0.5, 0.5, 0.25, 0.5, 0.25, 0.25, 0.5, 0.25, 0.9999, 0.5, 0.75, 0.5, 0.75, 0.25, 0.9999, 0.25])
me_cube_001.materials.append(mat_material_006)
me_cube_001.use_remesh_preserve_volume = False
me_cube_001.use_remesh_preserve_attributes = False
me_cube_001.use_mirror_vertex_groups = False
me_cube_001.update()

# ---- objects
ob_point_004 = bpy.data.objects.new('Point.004', light_point_004)
ob_point_003 = bpy.data.objects.new('Point.003', light_point)
ob_point_002 = bpy.data.objects.new('Point.002', light_point_003)
ob_point = bpy.data.objects.new('Point', light_point_002)
ob_point_001 = bpy.data.objects.new('Point.001', light_point_001)
ob_sun = bpy.data.objects.new('Sun', light_sun)
ob_torus_000 = bpy.data.objects.new('Torus.000', me_torus_007)
ob_torus_006 = bpy.data.objects.new('Torus.006', me_torus_006)
ob_lamp = bpy.data.objects.new('Lamp', light_lamp)
ob_camera = bpy.data.objects.new('Camera', cam_camera)
ob_cylinder = bpy.data.objects.new('Cylinder', me_cylinder_002)
ob_cylinder_001 = bpy.data.objects.new('Cylinder.001', me_cylinder_004)
ob_circle = bpy.data.objects.new('Circle', me_circle)
ob_plane = bpy.data.objects.new('Plane', me_plane)
ob_cube = bpy.data.objects.new('Cube', me_cube_001)

# ---- transforms, parenting, visibility, modifiers, constraints
ob_point_004.location = (0.0, 3.5, 5.0)
ob_point_004.lineart.crease_threshold = 0.0
ob_point_003.location = (2.0, 5.0, 5.0)
ob_point_003.lineart.crease_threshold = 0.0
ob_point_002.location = (1.0, -2.0, 5.0)
ob_point_002.lineart.crease_threshold = 0.0
ob_point.location = (2.0, -1.0, 5.0)
ob_point.lineart.crease_threshold = 0.0
ob_point_001.location = (2.5, 1.5, 5.0)
ob_point_001.lineart.crease_threshold = 0.0
ob_sun.location = (5.0, 3.0, 25.0)
ob_sun.lineart.crease_threshold = 0.0
ob_torus_000.location = (0.0, 0.0, 0.8687)
ob_torus_000.lineart.crease_threshold = 0.0
_m = ob_torus_000.modifiers.new('Subsurf', 'SUBSURF')
_m.uv_smooth = 'PRESERVE_CORNERS'
_m.render_levels = 3
_m.show_only_control_edges = False
_m = ob_torus_000.modifiers.new('Solidify', 'SOLIDIFY')
_m.thickness = 0.12
_m.offset = 1.0
_m.nonmanifold_thickness_mode = 'FIXED'
_m.nonmanifold_merge_threshold = 0.0003
ob_torus_006.location = (0.0, 0.0, 0.25)
ob_torus_006.lineart.crease_threshold = 0.0
_m = ob_torus_006.modifiers.new('Subsurf', 'SUBSURF')
_m.uv_smooth = 'PRESERVE_CORNERS'
_m.render_levels = 3
_m.show_only_control_edges = False
ob_lamp.location = (0.0, 0.0, 5.0)
ob_lamp.rotation_euler = (0.6503, 0.05522, 1.866)
ob_lamp.lock_rotations_4d = False
ob_lamp.empty_display_type = 'ARROWS'
ob_lamp.color = (0.0, 0.0, 0.0, 0.0)
ob_lamp.lineart.crease_threshold = 0.0
ob_camera.location = (7.408, 3.577, 6.723)
ob_camera.rotation_euler = (0.8727, -0.0, 1.841)
ob_camera.lock_rotations_4d = False
ob_camera.empty_display_type = 'ARROWS'
ob_camera.color = (0.0, 0.0, 0.0, 0.0)
ob_camera.display_type = 'WIRE'
ob_camera.lineart.crease_threshold = 0.0
ob_cylinder.location = (0.3729, 3.598, 0.25)
ob_cylinder.rotation_euler = (0.0, -0.0, 0.5012)
ob_cylinder.lineart.crease_threshold = 0.0
_m = ob_cylinder.modifiers.new('Subsurf', 'SUBSURF')
_m.uv_smooth = 'PRESERVE_CORNERS'
_m.render_levels = 3
_m.show_only_control_edges = False
ob_cylinder_001.location = (0.0, 0.0, 0.0)
ob_cylinder_001.lineart.crease_threshold = 0.0
_m = ob_cylinder_001.modifiers.new('Subsurf', 'SUBSURF')
_m.uv_smooth = 'PRESERVE_CORNERS'
_m.levels = 3
_m.render_levels = 3
_m.show_only_control_edges = False
ob_circle.location = (0.2495, 3.51, 0.0)
ob_circle.rotation_euler = (0.0, -0.0, 2.482)
ob_circle.scale = (1.0, 1.0, 1.0)
ob_circle.lineart.crease_threshold = 0.0
_m = ob_circle.modifiers.new('Subsurf', 'SUBSURF')
_m.uv_smooth = 'PRESERVE_CORNERS'
_m.levels = 3
_m.render_levels = 3
_m.show_only_control_edges = False
_m = ob_circle.modifiers.new('Solidify', 'SOLIDIFY')
_m.thickness = 0.05
_m.nonmanifold_thickness_mode = 'FIXED'
_m.nonmanifold_merge_threshold = 0.0003
ob_plane.location = (0.0, 1.5, 0.0)
ob_plane.scale = (0.6667, 1.25, 1.0)
ob_plane.lineart.crease_threshold = 0.0
_m = ob_plane.modifiers.new('Solidify', 'SOLIDIFY')
_m.thickness = 0.2
_m.nonmanifold_thickness_mode = 'FIXED'
_m.nonmanifold_merge_threshold = 0.0003
ob_cube.location = (0.9038, 2.697, 0.3)
ob_cube.rotation_euler = (0.0, -0.0, 2.482)
ob_cube.lineart.crease_threshold = 0.0

# ---- collection membership
col_collection_1.objects.link(ob_point_004)
col_collection_1.objects.link(ob_point_003)
col_collection_1.objects.link(ob_point_002)
col_collection_1.objects.link(ob_point)
col_collection_1.objects.link(ob_point_001)
col_collection_1.objects.link(ob_sun)
col_collection_1.objects.link(ob_torus_000)
col_collection_1.objects.link(ob_torus_006)
col_collection_1.objects.link(ob_lamp)
col_collection_1.objects.link(ob_camera)
col_collection_2.objects.link(ob_cylinder)
col_collection_3.objects.link(ob_cylinder_001)
col_collection_4.objects.link(ob_circle)
col_collection_5.objects.link(ob_plane)
col_collection_11.objects.link(ob_cube)

# ---- scene / render settings (as saved in the file)
scene.camera = ob_camera
scene.frame_start = 1; scene.frame_end = 50; scene.frame_set(31)
scene.render.engine = 'CYCLES'
scene.render.resolution_x = 400
scene.render.resolution_y = 250
scene.render.resolution_percentage = 50
scene.render.dither_intensity = 0.0
scene.cycles.use_denoising = False
scene.cycles.samples = 128
scene.cycles.sampling_pattern = 'TABULATED_SOBOL'
scene.cycles.use_adaptive_sampling = False
scene.cycles.use_light_tree = False
scene.cycles.blur_glossy = 0.0
scene.cycles.sample_clamp_indirect = 0.0
scene.view_settings.view_transform = 'Standard'
bpy.context.view_layer.update()
